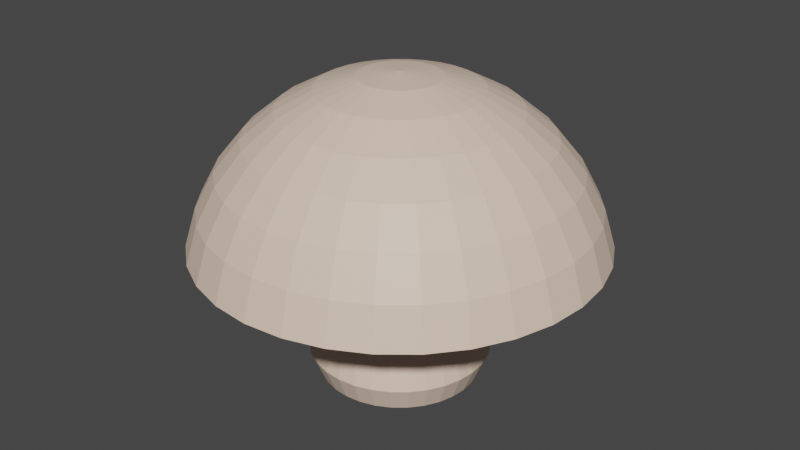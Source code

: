 # Source: Mushroom.blend  (saved by Blender 2.92.15; exported with 4.5.12 LTS)
import bpy
from mathutils import Matrix  # noqa: F401  (used for matrix-valued properties, if any)

bpy.ops.wm.read_factory_settings(use_empty=True)
scene = bpy.context.scene
scene.name = 'Scene'

# ---- collections
col_collection = bpy.data.collections.new('Collection'); scene.collection.children.link(col_collection)

# ---- materials (node trees are filled in below, after node groups)
mat_musrhooomlight = bpy.data.materials.new('musrhooomlight')
mat_musrhooomlight.use_transparent_shadow = False
mat_brownopaque = bpy.data.materials.new('brownopaque')
mat_brownopaque.use_transparent_shadow = False

# ---- material node trees
mat_musrhooomlight.use_nodes = True; mat_musrhooomlight.node_tree.nodes.clear()
_N = mat_musrhooomlight.node_tree.nodes; _L = mat_musrhooomlight.node_tree.links
n0 = _N.new('ShaderNodeOutputMaterial'); n0.name = 'Material Output'; n0.location = (300, 300)
n1 = _N.new('ShaderNodeBsdfPrincipled'); n1.name = 'Principled BSDF'; n1.location = (10, 300)
n1.distribution = 'GGX'
n1.subsurface_method = 'BURLEY'
n1.inputs[0].default_value = (0.855, 0.6467, 0.5048, 1.0)
n1.inputs[3].default_value = 1.45
n1.inputs[27].default_value = (0.0, 0.0, 0.0, 1.0)
n1.inputs[28].default_value = 1.0
_L.new(n1.outputs[0], n0.inputs[0])
n0.is_active_output = True
mat_brownopaque.use_nodes = True; mat_brownopaque.node_tree.nodes.clear()
_N = mat_brownopaque.node_tree.nodes; _L = mat_brownopaque.node_tree.links
n0 = _N.new('ShaderNodeOutputMaterial'); n0.name = 'Material Output'; n0.location = (300, 300)
n1 = _N.new('ShaderNodeBsdfPrincipled'); n1.name = 'Principled BSDF'; n1.location = (10, 300)
n1.distribution = 'GGX'
n1.subsurface_method = 'BURLEY'
n1.inputs[0].default_value = (0.42, 0.2134, 0.1216, 1.0)
n1.inputs[2].default_value = 0.925
n1.inputs[3].default_value = 1.45
n1.inputs[13].default_value = 0.3167
n1.inputs[27].default_value = (0.0, 0.0, 0.0, 1.0)
n1.inputs[28].default_value = 1.0
_L.new(n1.outputs[0], n0.inputs[0])
n0.is_active_output = True

# ---- world
world_world = bpy.data.worlds.new('World'); scene.world = world_world
world_world.use_nodes = True; world_world.node_tree.nodes.clear()
_N = world_world.node_tree.nodes; _L = world_world.node_tree.links
n0 = _N.new('ShaderNodeOutputWorld'); n0.name = 'World Output'; n0.location = (300, 300)
n1 = _N.new('ShaderNodeBackground'); n1.name = 'Background'; n1.location = (10, 300)
n1.inputs[0].default_value = (0.05088, 0.05088, 0.05088, 1.0)
_L.new(n1.outputs[0], n0.inputs[0])
n0.is_active_output = True
world_world.color = (0.05088, 0.05088, 0.05088)
world_world.use_sun_shadow = False
world_world.sun_shadow_jitter_overblur = 0.0

# ---- meshes
me_sphere_000 = bpy.data.meshes.new('Sphere.000')
me_sphere_000.from_pydata([(0.0, 0.1951, 0.9808), (0.0, 0.3827, 0.9239), (0.0, 0.5556, 0.8315), (0.0, 0.7071, 0.7071), (0.0, 0.8315, 0.5556), (0.0, 0.9239, 0.3827), (0.0, 0.9808, 0.1951), (0.03806, 0.1913, 0.9808), (0.07466, 0.3753, 0.9239), (0.1084, 0.5449, 0.8315), (0.1379, 0.6935, 0.7071), (0.1622, 0.8155, 0.5556), (0.1802, 0.9061, 0.3827), (0.1913, 0.9619, 0.1951), (0.07466, 0.1802, 0.9808), (0.1464, 0.3536, 0.9239), (0.2126, 0.5133, 0.8315), (0.2706, 0.6533, 0.7071), (0.3182, 0.7682, 0.5556), (0.3536, 0.8536, 0.3827), (0.3753, 0.9061, 0.1951), (0.1084, 0.1622, 0.9808), (0.2126, 0.3182, 0.9239), (0.3087, 0.4619, 0.8315), (0.3928, 0.5879, 0.7071), (0.4619, 0.6913, 0.5556), (0.5133, 0.7682, 0.3827), (0.5449, 0.8155, 0.1951), (0.1379, 0.1379, 0.9808), (0.2706, 0.2706, 0.9239), (0.3928, 0.3928, 0.8315), (0.5, 0.5, 0.7071), (0.5879, 0.5879, 0.5556), (0.6533, 0.6533, 0.3827), (0.6935, 0.6935, 0.1951), (0.1622, 0.1084, 0.9808), (0.3182, 0.2126, 0.9239), (0.4619, 0.3087, 0.8315), (0.5879, 0.3928, 0.7071), (0.6913, 0.4619, 0.5556), (0.7682, 0.5133, 0.3827), (0.8155, 0.5449, 0.1951), (0.1802, 0.07466, 0.9808), (0.3536, 0.1464, 0.9239), (0.5133, 0.2126, 0.8315), (0.6533, 0.2706, 0.7071), (0.7682, 0.3182, 0.5556), (0.8536, 0.3536, 0.3827), (0.9061, 0.3753, 0.1951), (0.1913, 0.03806, 0.9808), (0.3753, 0.07466, 0.9239), (0.5449, 0.1084, 0.8315), (0.6935, 0.1379, 0.7071), (0.8155, 0.1622, 0.5556), (0.9061, 0.1802, 0.3827), (0.9619, 0.1913, 0.1951), (0.1951, -3.266e-07, 0.9808), (0.3827, -3.192e-07, 0.9239), (0.5556, -3.117e-07, 0.8315), (0.7071, -3.192e-07, 0.7071), (0.8315, -3.341e-07, 0.5556), (0.9239, -2.745e-07, 0.3827), (0.9808, -3.937e-07, 0.1951), (1.506e-07, 0.3692, -0.06244), (-0.07202, 0.3621, -0.06244), (0.1913, -0.03806, 0.9808), (0.3753, -0.07466, 0.9239), (0.5449, -0.1084, 0.8315), (0.6935, -0.138, 0.7071), (0.8155, -0.1622, 0.5556), (0.9061, -0.1802, 0.3827), (0.9619, -0.1913, 0.1951), (-0.1413, -0.3411, -0.06244), (-0.07202, -0.3621, -0.06244), (-0.3411, -0.1413, -0.06244), (-0.307, -0.2051, -0.06244), (0.3621, 0.07202, -0.06244), (0.3411, 0.1413, -0.06244), (-0.1413, 0.3411, -0.06244), (1.184e-07, -0.3692, -0.06244), (0.1802, -0.07466, 0.9808), (0.3536, -0.1464, 0.9239), (0.5133, -0.2126, 0.8315), (0.6533, -0.2706, 0.7071), (0.7682, -0.3182, 0.5556), (0.8536, -0.3536, 0.3827), (0.9061, -0.3753, 0.1951), (-0.2051, 0.307, -0.06244), (0.07202, -0.3621, -0.06244), (0.1413, 0.3411, -0.06244), (0.07202, 0.3621, -0.06244), (-0.261, -0.261, -0.06244), (0.307, 0.2051, -0.06244), (-0.261, 0.261, -0.06244), (0.1413, -0.3411, -0.06244), (0.1622, -0.1084, 0.9808), (0.3182, -0.2126, 0.9239), (0.4619, -0.3087, 0.8315), (0.5879, -0.3928, 0.7071), (0.6913, -0.4619, 0.5556), (0.7682, -0.5133, 0.3827), (0.8155, -0.5449, 0.1951), (-0.307, 0.2051, -0.06244), (0.2051, -0.307, -0.06244), (-0.2051, -0.307, -0.06244), (0.261, 0.261, -0.06244), (-0.3411, 0.1413, -0.06244), (0.261, -0.261, -0.06244), (0.2051, 0.307, -0.06244), (0.307, -0.2051, -0.06244), (0.1379, -0.138, 0.9808), (0.2706, -0.2706, 0.9239), (0.3928, -0.3928, 0.8315), (0.5, -0.5, 0.7071), (0.5879, -0.5879, 0.5556), (0.6533, -0.6533, 0.3827), (0.6935, -0.6935, 0.1951), (0.3411, -0.1413, -0.06244), (-0.3621, 0.07202, -0.06244), (0.3621, -0.07202, -0.06244), (-0.3692, -1.904e-07, -0.06244), (0.3692, -3.026e-07, -0.06244), (-0.3621, -0.07202, -0.06244), (-0.07587, 0.3814, -0.4901), (-0.1488, 0.3593, -0.4901), (0.1084, -0.1622, 0.9808), (0.2126, -0.3182, 0.9239), (0.3087, -0.4619, 0.8315), (0.3928, -0.5879, 0.7071), (0.4619, -0.6913, 0.5556), (0.5133, -0.7682, 0.3827), (0.5449, -0.8155, 0.1951), (-0.2161, 0.3234, -0.4901), (-0.275, 0.275, -0.4901), (-0.3234, 0.2161, -0.4901), (-0.3593, 0.1488, -0.4901), (-0.3814, 0.07587, -0.4901), (-0.3889, -1.87e-07, -0.4901), (-0.3814, -0.07587, -0.4901), (-0.3593, -0.1488, -0.4901), (-0.3234, -0.2161, -0.4901), (0.07466, -0.1802, 0.9808), (0.1464, -0.3536, 0.9239), (0.2126, -0.5133, 0.8315), (0.2706, -0.6533, 0.7071), (0.3182, -0.7682, 0.5556), (0.3536, -0.8536, 0.3827), (0.3753, -0.9061, 0.1951), (-0.275, -0.275, -0.4901), (-0.2161, -0.3234, -0.4901), (-0.1488, -0.3593, -0.4901), (-0.07587, -0.3814, -0.4901), (1.358e-07, -0.3889, -0.4901), (0.07587, -0.3814, -0.4901), (0.1488, -0.3593, -0.4901), (0.2161, -0.3234, -0.4901), (0.03806, -0.1913, 0.9808), (0.07466, -0.3753, 0.9239), (0.1084, -0.5449, 0.8315), (0.1379, -0.6935, 0.7071), (0.1622, -0.8155, 0.5556), (0.1802, -0.9061, 0.3827), (0.1913, -0.9619, 0.1951), (0.275, -0.275, -0.4901), (0.3234, -0.2161, -0.4901), (0.3593, -0.1488, -0.4901), (0.3814, -0.07587, -0.4901), (0.3889, -3.052e-07, -0.4901), (0.3814, 0.07587, -0.4901), (0.3593, 0.1488, -0.4901), (0.3234, 0.2161, -0.4901), (-7.212e-09, -0.1951, 0.9808), (4.122e-08, -0.3827, 0.9239), (2.632e-08, -0.5556, 0.8315), (-2.584e-08, -0.7071, 0.7071), (-8.544e-08, -0.8315, 0.5556), (6.357e-08, -0.9239, 0.3827), (-8.544e-08, -0.9808, 0.1951), (0.275, 0.275, -0.4901), (0.2161, 0.3234, -0.4901), (0.1488, 0.3593, -0.4901), (1.697e-07, 0.3889, -0.4901), (0.07587, 0.3814, -0.4901), (0.08577, 0.4312, -0.3677), (0.1682, 0.4062, -0.3677), (0.2443, 0.3656, -0.3677), (-0.03806, -0.1913, 0.9808), (-0.07466, -0.3753, 0.9239), (-0.1084, -0.5449, 0.8315), (-0.1379, -0.6935, 0.7071), (-0.1622, -0.8155, 0.5556), (-0.1802, -0.9061, 0.3827), (-0.1913, -0.9619, 0.1951), (0.3109, 0.3109, -0.3677), (0.3656, 0.2443, -0.3677), (0.4062, 0.1682, -0.3677), (0.4312, 0.08577, -0.3677), (0.4396, -3.12e-07, -0.3677), (0.4312, -0.08577, -0.3677), (0.4062, -0.1682, -0.3677), (0.3656, -0.2443, -0.3677), (-0.07466, -0.1802, 0.9808), (-0.1464, -0.3536, 0.9239), (-0.2126, -0.5133, 0.8315), (-0.2706, -0.6533, 0.7071), (-0.3182, -0.7682, 0.5556), (-0.3536, -0.8536, 0.3827), (-0.3753, -0.9061, 0.1951), (0.3109, -0.3109, -0.3677), (0.2443, -0.3656, -0.3677), (0.1682, -0.4062, -0.3677), (0.08577, -0.4312, -0.3677), (1.231e-07, -0.4396, -0.3677), (-0.08577, -0.4312, -0.3677), (-0.1682, -0.4062, -0.3677), (-0.2443, -0.3656, -0.3677), (-0.1084, -0.1622, 0.9808), (-0.2126, -0.3182, 0.9239), (-0.3087, -0.4619, 0.8315), (-0.3928, -0.5879, 0.7071), (-0.4619, -0.6913, 0.5556), (-0.5133, -0.7682, 0.3827), (-0.5449, -0.8155, 0.1951), (-0.3109, -0.3109, -0.3677), (-0.3656, -0.2443, -0.3677), (-0.4062, -0.1682, -0.3677), (-0.4312, -0.08577, -0.3677), (-0.4396, -1.784e-07, -0.3677), (-0.4312, 0.08577, -0.3677), (-0.4062, 0.1682, -0.3677), (-0.3656, 0.2443, -0.3677), (-2.304e-07, -5.562e-07, 1.0), (-0.1379, -0.138, 0.9808), (-0.2706, -0.2706, 0.9239), (-0.3928, -0.3928, 0.8315), (-0.5, -0.5, 0.7071), (-0.5879, -0.5879, 0.5556), (-0.6533, -0.6533, 0.3827), (-0.6935, -0.6935, 0.1951), (-0.3109, 0.3109, -0.3677), (-0.2443, 0.3656, -0.3677), (-0.1682, 0.4062, -0.3677), (-0.08577, 0.4312, -0.3677), (1.614e-07, 0.4396, -0.3677), (-0.1143, 0.276, 0.2428), (-0.1622, -0.1084, 0.9808), (-0.3182, -0.2126, 0.9239), (-0.4619, -0.3087, 0.8315), (-0.5879, -0.3928, 0.7071), (-0.6913, -0.4619, 0.5556), (-0.7682, -0.5133, 0.3827), (-0.8155, -0.5449, 0.1951), (-0.2112, 0.2112, 0.2428), (-0.276, 0.1143, 0.2428), (-0.2987, -2.024e-07, 0.2428), (-0.276, -0.1143, 0.2428), (-0.1802, -0.07466, 0.9808), (-0.3536, -0.1464, 0.9239), (-0.5133, -0.2126, 0.8315), (-0.6533, -0.2706, 0.7071), (-0.7682, -0.3182, 0.5556), (-0.8536, -0.3536, 0.3827), (-0.9061, -0.3753, 0.1951), (-0.2112, -0.2112, 0.2428), (-0.1143, -0.276, 0.2428), (1.137e-07, -0.2987, 0.2428), (0.1143, -0.276, 0.2428), (-0.1913, -0.03806, 0.9808), (-0.3753, -0.07466, 0.9239), (-0.5449, -0.1084, 0.8315), (-0.6935, -0.1379, 0.7071), (-0.8155, -0.1622, 0.5556), (-0.9061, -0.1802, 0.3827), (-0.9619, -0.1913, 0.1951), (0.2112, -0.2112, 0.2428), (0.276, -0.1143, 0.2428), (0.2987, -2.932e-07, 0.2428), (0.276, 0.1143, 0.2428), (-0.1951, -3.117e-07, 0.9808), (-0.3827, -2.819e-07, 0.9239), (-0.5556, -2.819e-07, 0.8315), (-0.7071, -1.851e-07, 0.7071), (-0.8315, -1.404e-07, 0.5556), (-0.9239, -3.192e-07, 0.3827), (-0.9808, -9.567e-08, 0.1951), (0.2112, 0.2112, 0.2428), (0.1143, 0.276, 0.2428), (1.397e-07, 0.2987, 0.2428), (0.3129, 0.7553, 0.2428), (-0.1913, 0.03806, 0.9808), (-0.3753, 0.07466, 0.9239), (-0.5449, 0.1084, 0.8315), (-0.6935, 0.1379, 0.7071), (-0.8155, 0.1622, 0.5556), (-0.9061, 0.1802, 0.3827), (-0.9619, 0.1913, 0.1951), (0.5781, 0.5781, 0.2428), (0.7553, 0.3129, 0.2428), (0.8175, -3.688e-07, 0.2428), (0.7553, -0.3129, 0.2428), (-0.1802, 0.07466, 0.9808), (-0.3536, 0.1464, 0.9239), (-0.5133, 0.2126, 0.8315), (-0.6533, 0.2706, 0.7071), (-0.7682, 0.3182, 0.5556), (-0.8536, 0.3536, 0.3827), (-0.9061, 0.3753, 0.1951), (0.5781, -0.5781, 0.2428), (0.3129, -0.7553, 0.2428), (-4.068e-08, -0.8175, 0.2428), (-0.3129, -0.7553, 0.2428), (-0.1622, 0.1084, 0.9808), (-0.3182, 0.2126, 0.9239), (-0.4619, 0.3087, 0.8315), (-0.5879, 0.3928, 0.7071), (-0.6913, 0.4619, 0.5556), (-0.7682, 0.5133, 0.3827), (-0.8155, 0.5449, 0.1951), (-0.5781, -0.5781, 0.2428), (-0.7553, -0.3129, 0.2428), (-0.8175, -1.204e-07, 0.2428), (-0.7553, 0.3129, 0.2428), (-0.1379, 0.1379, 0.9808), (-0.2706, 0.2706, 0.9239), (-0.3928, 0.3928, 0.8315), (-0.5, 0.5, 0.7071), (-0.5879, 0.5879, 0.5556), (-0.6533, 0.6533, 0.3827), (-0.6935, 0.6935, 0.1951), (-0.5781, 0.5781, 0.2428), (-0.3129, 0.7553, 0.2428), (3.054e-08, 0.8175, 0.2428), (-0.1595, 0.8018, 0.1951), (-0.3129, 0.7553, 0.1951), (-0.4542, 0.6797, 0.1951), (-0.1084, 0.1622, 0.9808), (-0.2126, 0.3182, 0.9239), (-0.3087, 0.4619, 0.8315), (-0.3928, 0.5879, 0.7071), (-0.4619, 0.6913, 0.5556), (-0.5133, 0.7682, 0.3827), (-0.5449, 0.8155, 0.1951), (-0.5781, 0.5781, 0.1951), (-0.6797, 0.4542, 0.1951), (-0.7553, 0.3129, 0.1951), (-0.8018, 0.1595, 0.1951), (-0.8175, -1.204e-07, 0.1951), (-0.8018, -0.1595, 0.1951), (-0.7553, -0.3129, 0.1951), (-0.6797, -0.4542, 0.1951), (-0.07466, 0.1802, 0.9808), (-0.1464, 0.3536, 0.9239), (-0.2126, 0.5133, 0.8315), (-0.2706, 0.6533, 0.7071), (-0.3182, 0.7682, 0.5556), (-0.3536, 0.8536, 0.3827), (-0.3753, 0.9061, 0.1951), (-0.5781, -0.5781, 0.1951), (-0.4542, -0.6797, 0.1951), (-0.3129, -0.7553, 0.1951), (-0.1595, -0.8018, 0.1951), (-4.032e-08, -0.8175, 0.1951), (0.1595, -0.8018, 0.1951), (0.3129, -0.7553, 0.1951), (0.4542, -0.6797, 0.1951), (-0.03806, 0.1913, 0.9808), (-0.07466, 0.3753, 0.9239), (-0.1084, 0.5449, 0.8315), (-0.1379, 0.6935, 0.7071), (-0.1622, 0.8155, 0.5556), (-0.1802, 0.9061, 0.3827), (-0.1913, 0.9619, 0.1951), (0.5781, -0.5781, 0.1951), (0.6797, -0.4542, 0.1951), (0.7553, -0.3129, 0.1951), (0.8018, -0.1595, 0.1951), (0.8175, -3.688e-07, 0.1951), (0.8018, 0.1595, 0.1951), (0.7553, 0.3129, 0.1951), (0.6797, 0.4542, 0.1951), (0.5781, 0.5781, 0.1951), (0.4542, 0.6797, 0.1951), (0.3129, 0.7553, 0.1951), (3.09e-08, 0.8175, 0.1951), (0.1595, 0.8018, 0.1951), (-0.07579, 0.2876, 0.2428), (-0.04006, 0.2948, 0.2428), (-0.05907, 0.297, 0.225), (-0.1801, 0.2367, 0.2428), (-0.1498, 0.257, 0.2428), (-0.1682, 0.2518, 0.225), (-0.257, 0.1498, 0.2428), (-0.2367, 0.1801, 0.2428), (-0.2518, 0.1682, 0.225), (-0.2948, 0.04006, 0.2428), (-0.2876, 0.07579, 0.2428), (-0.297, 0.05907, 0.225), (-0.2876, -0.07579, 0.2428), (-0.2948, -0.04006, 0.2428), (-0.297, -0.05907, 0.225), (-0.2367, -0.1801, 0.2428), (-0.257, -0.1498, 0.2428), (-0.2518, -0.1682, 0.225), (-0.1498, -0.257, 0.2428), (-0.1801, -0.2367, 0.2428), (-0.1682, -0.2518, 0.225), (-0.04006, -0.2948, 0.2428), (-0.07579, -0.2876, 0.2428), (-0.05907, -0.297, 0.225), (0.07579, -0.2876, 0.2428), (0.04006, -0.2948, 0.2428), (0.05907, -0.297, 0.225), (0.1801, -0.2367, 0.2428), (0.1498, -0.257, 0.2428), (0.1682, -0.2518, 0.225), (0.257, -0.1498, 0.2428), (0.2367, -0.1801, 0.2428), (0.2518, -0.1682, 0.225), (0.2948, -0.04006, 0.2428), (0.2876, -0.07579, 0.2428), (0.297, -0.05907, 0.225), (0.2876, 0.07579, 0.2428), (0.2948, 0.04006, 0.2428), (0.297, 0.05907, 0.225), (0.2367, 0.1801, 0.2428), (0.257, 0.1498, 0.2428), (0.2518, 0.1682, 0.225), (0.1498, 0.257, 0.2428), (0.1801, 0.2367, 0.2428), (0.1682, 0.2518, 0.225), (0.04006, 0.2948, 0.2428), (0.07579, 0.2876, 0.2428), (0.05907, 0.297, 0.225), (0.177, 0.7965, 0.2428), (0.1413, 0.8036, 0.2428), (0.1595, 0.8018, 0.2246), (0.4683, 0.6681, 0.2428), (0.4381, 0.6884, 0.2428), (0.4542, 0.6797, 0.2246), (0.6884, 0.438, 0.2428), (0.6681, 0.4683, 0.2428), (0.6797, 0.4542, 0.2246), (0.8036, 0.1413, 0.2428), (0.7965, 0.177, 0.2428), (0.8018, 0.1595, 0.2246), (0.7965, -0.177, 0.2428), (0.8036, -0.1413, 0.2428), (0.8018, -0.1595, 0.2246), (0.6681, -0.4683, 0.2428), (0.6884, -0.4381, 0.2428), (0.6797, -0.4542, 0.2246), (0.438, -0.6884, 0.2428), (0.4683, -0.6681, 0.2428), (0.4542, -0.6797, 0.2246), (0.1413, -0.8036, 0.2428), (0.177, -0.7965, 0.2428), (0.1595, -0.8018, 0.2246), (-0.177, -0.7965, 0.2428), (-0.1413, -0.8036, 0.2428), (-0.1595, -0.8018, 0.2246), (-0.4683, -0.6681, 0.2428), (-0.438, -0.6884, 0.2428), (-0.4542, -0.6797, 0.2246), (-0.6884, -0.438, 0.2428), (-0.6681, -0.4683, 0.2428), (-0.6797, -0.4542, 0.2246), (-0.8036, -0.1413, 0.2428), (-0.7965, -0.177, 0.2428), (-0.8018, -0.1595, 0.2246), (-0.7965, 0.177, 0.2428), (-0.8036, 0.1413, 0.2428), (-0.8018, 0.1595, 0.2246), (-0.6681, 0.4683, 0.2428), (-0.6884, 0.438, 0.2428), (-0.6797, 0.4542, 0.2246), (-0.438, 0.6884, 0.2428), (-0.4683, 0.6681, 0.2428), (-0.4542, 0.6797, 0.2246), (-0.1413, 0.8036, 0.2428), (-0.177, 0.7965, 0.2428), (-0.1595, 0.8018, 0.2246), (-0.06384, 0.3209, 0.2207), (-0.08758, 0.3324, 0.2237), (-0.04629, 0.3406, 0.2237), (-0.1818, 0.2721, 0.2207), (-0.2081, 0.2736, 0.2237), (-0.1731, 0.297, 0.2237), (-0.2721, 0.1818, 0.2207), (-0.297, 0.1731, 0.2237), (-0.2736, 0.2081, 0.2237), (-0.3209, 0.06384, 0.2207), (-0.3406, 0.04629, 0.2237), (-0.3324, 0.08758, 0.2237), (-0.3209, -0.06384, 0.2207), (-0.3324, -0.08758, 0.2237), (-0.3406, -0.04629, 0.2237), (-0.2721, -0.1818, 0.2207), (-0.2736, -0.2081, 0.2237), (-0.297, -0.1731, 0.2237), (-0.1818, -0.2721, 0.2207), (-0.1731, -0.297, 0.2237), (-0.2081, -0.2736, 0.2237), (-0.06384, -0.3209, 0.2207), (-0.04629, -0.3406, 0.2237), (-0.08758, -0.3324, 0.2237), (0.06384, -0.3209, 0.2207), (0.08758, -0.3324, 0.2237), (0.04629, -0.3406, 0.2237), (0.1818, -0.2721, 0.2207), (0.2081, -0.2736, 0.2237), (0.1731, -0.297, 0.2237), (0.2721, -0.1818, 0.2207), (0.297, -0.1731, 0.2237), (0.2736, -0.2081, 0.2237), (0.3209, -0.06384, 0.2207), (0.3406, -0.04629, 0.2237), (0.3324, -0.08758, 0.2237), (0.3209, 0.06384, 0.2207), (0.3324, 0.08758, 0.2237), (0.3406, 0.04629, 0.2237), (0.2721, 0.1818, 0.2207), (0.2736, 0.2081, 0.2237), (0.297, 0.1731, 0.2237), (0.1818, 0.2721, 0.2207), (0.1731, 0.297, 0.2237), (0.2081, 0.2736, 0.2237), (0.06384, 0.3209, 0.2207), (0.04629, 0.3406, 0.2237), (0.08758, 0.3324, 0.2237), (0.1316, 0.6617, 0.2067), (0.1008, 0.4535, 0.2037), (0.08044, 0.4575, 0.2037), (0.3748, 0.561, 0.2067), (0.2667, 0.3804, 0.2037), (0.2494, 0.3919, 0.2037), (0.561, 0.3748, 0.2067), (0.3919, 0.2494, 0.2037), (0.3804, 0.2667, 0.2037), (0.6617, 0.1316, 0.2067), (0.4575, 0.08044, 0.2037), (0.4535, 0.1008, 0.2037), (0.6617, -0.1316, 0.2067), (0.4535, -0.1008, 0.2037), (0.4575, -0.08044, 0.2037), (0.561, -0.3748, 0.2067), (0.3804, -0.2667, 0.2037), (0.3919, -0.2494, 0.2037), (0.3748, -0.561, 0.2067), (0.2494, -0.3919, 0.2037), (0.2667, -0.3804, 0.2037), (0.1316, -0.6617, 0.2067), (0.08044, -0.4575, 0.2037), (0.1008, -0.4535, 0.2037), (-0.1316, -0.6617, 0.2067), (-0.1008, -0.4535, 0.2037), (-0.08044, -0.4575, 0.2037), (-0.3748, -0.561, 0.2067), (-0.2667, -0.3804, 0.2037), (-0.2494, -0.3919, 0.2037), (-0.561, -0.3748, 0.2067), (-0.3919, -0.2494, 0.2037), (-0.3804, -0.2667, 0.2037), (-0.6617, -0.1316, 0.2067), (-0.4575, -0.08044, 0.2037), (-0.4535, -0.1008, 0.2037), (-0.6617, 0.1316, 0.2067), (-0.4535, 0.1008, 0.2037), (-0.4575, 0.08044, 0.2037), (-0.561, 0.3748, 0.2067), (-0.3804, 0.2667, 0.2037), (-0.3919, 0.2494, 0.2037), (-0.3748, 0.561, 0.2067), (-0.2494, 0.3919, 0.2037), (-0.2667, 0.3804, 0.2037), (-0.1316, 0.6617, 0.2067), (-0.08044, 0.4575, 0.2037), (-0.1008, 0.4535, 0.2037)], [], [(4, 3, 10, 11), (5, 4, 11, 12), (6, 5, 12, 13), (0, 231, 7), (1, 0, 7, 8), (2, 1, 8, 9), (3, 2, 9, 10), (10, 9, 16, 17), (11, 10, 17, 18), (12, 11, 18, 19), (13, 12, 19, 20), (7, 231, 14), (8, 7, 14, 15), (9, 8, 15, 16), (14, 231, 21), (15, 14, 21, 22), (16, 15, 22, 23), (17, 16, 23, 24), (18, 17, 24, 25), (19, 18, 25, 26), (20, 19, 26, 27), (25, 24, 31, 32), (26, 25, 32, 33), (27, 26, 33, 34), (21, 231, 28), (22, 21, 28, 29), (23, 22, 29, 30), (24, 23, 30, 31), (28, 231, 35), (29, 28, 35, 36), (30, 29, 36, 37), (31, 30, 37, 38), (32, 31, 38, 39), (33, 32, 39, 40), (34, 33, 40, 41), (39, 38, 45, 46), (40, 39, 46, 47), (41, 40, 47, 48), (35, 231, 42), (36, 35, 42, 43), (37, 36, 43, 44), (38, 37, 44, 45), (43, 42, 49, 50), (44, 43, 50, 51), (45, 44, 51, 52), (46, 45, 52, 53), (47, 46, 53, 54), (48, 47, 54, 55), (42, 231, 49), (54, 53, 60, 61), (55, 54, 61, 62), (49, 231, 56), (50, 49, 56, 57), (51, 50, 57, 58), (52, 51, 58, 59), (53, 52, 59, 60), (58, 57, 66, 67), (59, 58, 67, 68), (60, 59, 68, 69), (61, 60, 69, 70), (62, 61, 70, 71), (56, 231, 65), (57, 56, 65, 66), (71, 70, 85, 86), (65, 231, 80), (66, 65, 80, 81), (67, 66, 81, 82), (68, 67, 82, 83), (69, 68, 83, 84), (70, 69, 84, 85), (82, 81, 96, 97), (83, 82, 97, 98), (84, 83, 98, 99), (85, 84, 99, 100), (86, 85, 100, 101), (297, 443, 421, 277), (80, 231, 95), (466, 320, 254, 398), (319, 467, 397, 255), (81, 80, 95, 96), (445, 299, 275, 419), (101, 100, 115, 116), (469, 321, 253, 395), (298, 446, 418, 276), (95, 231, 110), (320, 470, 394, 254), (436, 296, 285, 428), (96, 95, 110, 111), (448, 307, 274, 416), (97, 96, 111, 112), (460, 318, 263, 404), (98, 97, 112, 113), (299, 449, 415, 275), (99, 98, 113, 114), (288, 437, 427, 286), (100, 99, 114, 115), (451, 308, 266, 413), (472, 329, 252, 392), (113, 112, 127, 128), (439, 297, 277, 425), (114, 113, 128, 129), (310, 461, 403, 264), (115, 114, 129, 130), (307, 452, 412, 274), (116, 115, 130, 131), (321, 473, 391, 253), (433, 288, 286, 431), (110, 231, 125), (454, 309, 265, 410), (475, 330, 244, 389), (111, 110, 125, 126), (296, 440, 424, 285), (112, 111, 126, 127), (463, 319, 255, 401), (331, 434, 430, 287), (125, 231, 141), (308, 455, 409, 266), (329, 476, 388, 252), (126, 125, 141, 142), (457, 310, 264, 407), (127, 126, 142, 143), (478, 331, 287, 386), (128, 127, 143, 144), (442, 298, 276, 422), (129, 128, 144, 145), (318, 464, 400, 263), (130, 129, 145, 146), (309, 458, 406, 265), (131, 130, 146, 147), (144, 143, 158, 159), (330, 479, 385, 244), (145, 144, 159, 160), (225, 226, 138, 139), (146, 145, 160, 161), (195, 196, 168, 169), (147, 146, 161, 162), (240, 241, 124, 132), (224, 225, 139, 140), (141, 231, 156), (239, 240, 132, 133), (209, 210, 154, 155), (142, 141, 156, 157), (223, 224, 140, 148), (143, 142, 157, 158), (215, 223, 148, 149), (194, 195, 169, 170), (156, 231, 171), (230, 239, 133, 134), (208, 209, 155, 163), (157, 156, 171, 172), (214, 215, 149, 150), (158, 157, 172, 173), (193, 194, 170, 178), (159, 158, 173, 174), (242, 243, 181, 123), (160, 159, 174, 175), (213, 214, 150, 151), (161, 160, 175, 176), (185, 193, 178, 179), (162, 161, 176, 177), (229, 230, 134, 135), (200, 208, 163, 164), (175, 174, 189, 190), (241, 242, 123, 124), (176, 175, 190, 191), (212, 213, 151, 152), (177, 176, 191, 192), (184, 185, 179, 180), (211, 212, 152, 153), (171, 231, 186), (183, 184, 180, 182), (228, 229, 135, 136), (172, 171, 186, 187), (199, 200, 164, 165), (173, 172, 187, 188), (210, 211, 153, 154), (174, 173, 188, 189), (243, 183, 182, 181), (227, 228, 136, 137), (187, 186, 201, 202), (198, 199, 165, 166), (188, 187, 202, 203), (197, 198, 166, 167), (189, 188, 203, 204), (226, 227, 137, 138), (190, 189, 204, 205), (182, 180, 179, 178, 170, 169, 168, 167, 166, 165, 164, 163, 155, 154, 153, 152, 151, 150, 149, 148, 140, 139, 138, 137, 136, 135, 134, 133, 132, 124, 123, 181), (191, 190, 205, 206), (76, 121, 197, 196), (192, 191, 206, 207), (74, 122, 226, 225), (122, 120, 227, 226), (186, 231, 201), (121, 119, 198, 197), (206, 205, 220, 221), (120, 118, 228, 227), (207, 206, 221, 222), (119, 117, 199, 198), (118, 106, 229, 228), (201, 231, 216), (89, 108, 185, 184), (117, 109, 200, 199), (202, 201, 216, 217), (72, 104, 215, 214), (203, 202, 217, 218), (109, 107, 208, 200), (204, 203, 218, 219), (108, 105, 193, 185), (205, 204, 219, 220), (217, 216, 232, 233), (107, 103, 209, 208), (218, 217, 233, 234), (106, 102, 230, 229), (219, 218, 234, 235), (105, 92, 194, 193), (220, 219, 235, 236), (104, 91, 223, 215), (221, 220, 236, 237), (103, 94, 210, 209), (222, 221, 237, 238), (102, 93, 239, 230), (63, 90, 183, 243), (216, 231, 232), (94, 88, 211, 210), (93, 87, 240, 239), (237, 236, 249, 250), (92, 77, 195, 194), (238, 237, 250, 251), (91, 75, 224, 223), (90, 89, 184, 183), (232, 231, 245), (88, 79, 212, 211), (87, 78, 241, 240), (233, 232, 245, 246), (79, 73, 213, 212), (234, 233, 246, 247), (78, 64, 242, 241), (235, 234, 247, 248), (77, 76, 196, 195), (236, 235, 248, 249), (75, 74, 225, 224), (73, 72, 214, 213), (247, 246, 257, 258), (196, 197, 167, 168), (248, 247, 258, 259), (264, 403, 405, 104, 72), (249, 248, 259, 260), (285, 424, 426, 92, 105), (250, 249, 260, 261), (274, 412, 414, 103, 107), (251, 250, 261, 262), (390, 389, 244, 78, 87), (411, 410, 265, 79, 88), (245, 231, 256), (432, 431, 286, 89, 90), (253, 391, 393, 102, 106), (246, 245, 256, 257), (244, 385, 387, 64, 78), (262, 261, 272, 273), (265, 406, 408, 73, 79), (286, 427, 429, 108, 89), (256, 231, 267), (399, 398, 254, 120, 122), (420, 419, 275, 117, 119), (257, 256, 267, 268), (414, 413, 266, 94, 103), (258, 257, 268, 269), (384, 382, 288, 433, 435), (259, 258, 269, 270), (266, 409, 411, 88, 94), (260, 259, 270, 271), (287, 430, 432, 90, 63), (261, 260, 271, 272), (269, 268, 279, 280), (254, 394, 396, 118, 120), (270, 269, 280, 281), (275, 415, 417, 109, 117), (271, 270, 281, 282), (402, 401, 255, 74, 75), (272, 271, 282, 283), (277, 421, 423, 76, 77), (273, 272, 283, 284), (255, 397, 399, 122, 74), (276, 418, 420, 119, 121), (267, 231, 278), (393, 392, 252, 93, 102), (423, 422, 276, 121, 76), (268, 267, 278, 279), (405, 404, 263, 91, 104), (284, 283, 294, 295), (426, 425, 277, 77, 92), (252, 388, 390, 87, 93), (278, 231, 289), (263, 400, 402, 75, 91), (417, 416, 274, 107, 109), (279, 278, 289, 290), (408, 407, 264, 72, 73), (280, 279, 290, 291), (429, 428, 285, 105, 108), (281, 280, 291, 292), (64, 63, 243, 242), (282, 281, 292, 293), (362, 361, 309, 454, 456), (283, 282, 293, 294), (334, 333, 330, 475, 477), (375, 374, 299, 445, 447), (292, 291, 302, 303), (347, 346, 320, 466, 468), (293, 292, 303, 304), (381, 380, 296, 436, 438), (294, 293, 304, 305), (372, 364, 453, 452, 307), (295, 294, 305, 306), (344, 343, 474, 473, 321), (378, 377, 444, 443, 297), (289, 231, 300), (383, 384, 435, 434, 331), (360, 359, 310, 457, 459), (290, 289, 300, 301), (357, 349, 465, 464, 318), (291, 290, 301, 302), (363, 362, 456, 455, 308), (332, 383, 331, 478, 480), (300, 231, 311), (373, 372, 307, 448, 450), (345, 344, 321, 469, 471), (301, 300, 311, 312), (358, 357, 318, 460, 462), (302, 301, 312, 313), (342, 334, 477, 476, 329), (303, 302, 313, 314), (376, 375, 447, 446, 298), (304, 303, 314, 315), (379, 378, 297, 439, 441), (305, 304, 315, 316), (348, 347, 468, 467, 319), (306, 305, 316, 317), (382, 381, 438, 437, 288), (315, 314, 325, 326), (361, 360, 459, 458, 309), (316, 315, 326, 327), (317, 316, 327, 328), (364, 363, 308, 451, 453), (343, 342, 329, 472, 474), (311, 231, 322), (377, 376, 298, 442, 444), (349, 348, 319, 463, 465), (312, 311, 322, 323), (333, 332, 480, 479, 330), (313, 312, 323, 324), (374, 373, 450, 449, 299), (314, 313, 324, 325), (322, 231, 335), (346, 345, 471, 470, 320), (380, 379, 441, 440, 296), (323, 322, 335, 336), (396, 395, 253, 106, 118), (324, 323, 336, 337), (162, 177, 361, 362), (325, 324, 337, 338), (55, 62, 376, 377), (326, 325, 338, 339), (131, 147, 363, 364), (327, 326, 339, 340), (251, 262, 348, 349), (328, 327, 340, 341), (207, 222, 358, 359), (20, 27, 381, 382), (339, 338, 353, 354), (86, 101, 373, 374), (340, 339, 354, 355), (341, 356, 333, 334), (341, 340, 355, 356), (41, 48, 378, 379), (371, 6, 383, 332), (335, 231, 350), (177, 192, 360, 361), (222, 238, 357, 358), (336, 335, 350, 351), (62, 71, 375, 376), (337, 336, 351, 352), (317, 328, 342, 343), (338, 337, 352, 353), (284, 295, 345, 346), (356, 371, 332, 333), (351, 350, 365, 366), (27, 34, 380, 381), (352, 351, 366, 367), (147, 162, 362, 363), (353, 352, 367, 368), (48, 55, 377, 378), (354, 353, 368, 369), (295, 306, 344, 345), (355, 354, 369, 370), (192, 207, 359, 360), (356, 355, 370, 371), (262, 273, 347, 348), (101, 116, 372, 373), (350, 231, 365), (328, 341, 334, 342), (13, 20, 382, 384), (370, 369, 4, 5), (238, 251, 349, 357), (371, 370, 5, 6), (116, 131, 364, 372), (34, 41, 379, 380), (365, 231, 0), (273, 284, 346, 347), (6, 13, 384, 383), (366, 365, 0, 1), (306, 317, 343, 344), (367, 366, 1, 2), (359, 358, 462, 461, 310), (368, 367, 2, 3), (71, 86, 374, 375), (369, 368, 3, 4), (425, 426, 520, 522), (480, 478, 575, 574), (400, 464, 561, 497), (398, 399, 493, 495), (453, 451, 548, 547), (476, 477, 571, 573), (463, 401, 498, 560), (426, 424, 521, 520), (449, 450, 544, 546), (388, 476, 573, 485), (399, 397, 494, 493), (422, 423, 517, 519), (477, 475, 572, 571), (475, 389, 486, 572), (395, 396, 490, 492), (450, 448, 545, 544), (473, 474, 568, 570), (421, 443, 540, 518), (423, 421, 518, 517), (446, 447, 541, 543), (442, 422, 519, 539), (396, 394, 491, 490), (419, 420, 514, 516), (474, 472, 569, 568), (418, 446, 543, 515), (392, 393, 487, 489), (447, 445, 542, 541), (470, 471, 565, 567), (445, 419, 516, 542), (420, 418, 515, 514), (443, 444, 538, 540), (397, 467, 564, 494), (393, 391, 488, 487), (416, 417, 511, 513), (471, 469, 566, 565), (466, 398, 495, 563), (389, 390, 484, 486), (444, 442, 539, 538), (467, 468, 562, 564), (415, 449, 546, 512), (417, 415, 512, 511), (440, 441, 535, 537), (448, 416, 513, 545), (390, 388, 485, 484), (413, 414, 508, 510), (468, 466, 563, 562), (394, 470, 567, 491), (386, 387, 481, 483), (387, 386, 287, 63, 64), (482, 483, 481), (485, 486, 484), (488, 489, 487), (491, 492, 490), (494, 495, 493), (497, 498, 496), (500, 501, 499), (503, 504, 502), (506, 507, 505), (509, 510, 508), (512, 513, 511), (515, 516, 514), (518, 519, 517), (521, 522, 520), (524, 525, 523), (527, 528, 526), (530, 531, 529), (533, 534, 532), (536, 537, 535), (539, 540, 538), (542, 543, 541), (545, 546, 544), (548, 549, 547), (551, 552, 550), (554, 555, 553), (557, 558, 556), (560, 561, 559), (563, 564, 562), (566, 567, 565), (569, 570, 568), (572, 573, 571), (575, 576, 574), (575, 483, 482, 576), (554, 504, 503, 555), (533, 525, 524, 534), (551, 507, 506, 552), (530, 528, 527, 531), (566, 492, 491, 567), (545, 513, 512, 546), (563, 495, 494, 564), (542, 516, 515, 543), (539, 519, 518, 540), (572, 486, 485, 573), (560, 498, 497, 561), (509, 549, 548, 510), (500, 558, 557, 501), (521, 537, 536, 522), (488, 570, 569, 489), (402, 400, 497, 496), (412, 452, 549, 509), (452, 453, 547, 549), (429, 427, 524, 523), (451, 413, 510, 548), (479, 480, 574, 576), (456, 454, 551, 550), (401, 402, 496, 498), (403, 461, 558, 500), (478, 386, 483, 575), (428, 429, 523, 525), (405, 403, 500, 499), (460, 404, 501, 557), (385, 479, 576, 482), (455, 456, 550, 552), (432, 430, 527, 526), (424, 440, 537, 521), (457, 407, 504, 554), (459, 457, 554, 553), (404, 405, 499, 501), (439, 425, 522, 536), (406, 458, 555, 503), (431, 432, 526, 528), (408, 406, 503, 502), (391, 473, 570, 488), (436, 428, 525, 533), (458, 459, 553, 555), (435, 433, 530, 529), (472, 392, 489, 569), (427, 437, 534, 524), (462, 460, 557, 556), (407, 408, 502, 504), (454, 410, 507, 551), (434, 435, 529, 531), (411, 409, 506, 505), (409, 455, 552, 506), (461, 462, 556, 558), (438, 436, 533, 532), (433, 431, 528, 530), (465, 463, 560, 559), (410, 411, 505, 507), (387, 385, 482, 481), (430, 434, 531, 527), (437, 438, 532, 534), (414, 412, 509, 508), (469, 395, 492, 566), (464, 465, 559, 561), (441, 439, 536, 535)])
me_sphere_000.polygons.foreach_set('material_index', [0, 0, 0, 0, 0, 0, 0, 0, 0, 0, 0, 0, 0, 0, 0, 0, 0, 0, 0, 0, 0, 0, 0, 0, 0, 0, 0, 0, 0, 0, 0, 0, 0, 0, 0, 0, 0, 0, 0, 0, 0, 0, 0, 0, 0, 0, 0, 0, 0, 0, 0, 0, 0, 0, 0, 0, 0, 0, 0, 0, 0, 0, 0, 0, 0, 0, 0, 0, 0, 0, 0, 0, 0, 0, 0, 1, 0, 1, 1, 0, 1, 0, 1, 1, 0, 1, 1, 0, 1, 0, 1, 0, 1, 0, 1, 0, 1, 1, 0, 1, 0, 1, 0, 1, 0, 1, 1, 0, 1, 1, 0, 1, 0, 1, 1, 0, 1, 1, 0, 1, 0, 1, 0, 1, 0, 1, 0, 1, 0, 0, 1, 0, 0, 0, 0, 0, 0, 0, 0, 0, 0, 0, 0, 0, 0, 0, 0, 0, 0, 0, 0, 0, 0, 0, 0, 0, 0, 0, 0, 0, 0, 0, 0, 0, 0, 0, 0, 0, 0, 0, 0, 0, 0, 0, 0, 0, 0, 0, 0, 0, 0, 0, 0, 0, 0, 0, 0, 0, 0, 0, 0, 0, 0, 0, 0, 0, 0, 0, 0, 0, 0, 0, 0, 0, 0, 0, 0, 0, 0, 0, 0, 0, 0, 0, 0, 0, 0, 0, 0, 0, 0, 0, 0, 0, 0, 0, 0, 0, 0, 0, 0, 0, 0, 0, 0, 0, 0, 0, 0, 0, 0, 0, 0, 0, 0, 0, 0, 0, 0, 0, 0, 0, 0, 0, 0, 0, 0, 0, 0, 0, 0, 0, 0, 0, 0, 0, 0, 0, 0, 0, 0, 0, 0, 0, 0, 0, 0, 0, 0, 0, 0, 0, 0, 0, 0, 0, 0, 0, 0, 0, 0, 0, 0, 0, 0, 0, 0, 0, 0, 0, 0, 0, 0, 0, 0, 0, 0, 0, 0, 0, 0, 0, 0, 0, 0, 0, 0, 0, 0, 0, 0, 0, 0, 0, 0, 0, 0, 0, 0, 0, 0, 0, 0, 0, 0, 0, 0, 0, 0, 0, 0, 0, 0, 0, 0, 0, 0, 0, 0, 0, 0, 0, 0, 0, 0, 0, 0, 0, 0, 0, 0, 0, 0, 0, 0, 0, 0, 0, 0, 0, 0, 0, 0, 0, 0, 0, 0, 0, 0, 0, 0, 0, 0, 0, 0, 0, 0, 0, 0, 0, 0, 0, 0, 0, 0, 0, 0, 0, 0, 0, 0, 0, 0, 0, 0, 0, 0, 0, 0, 0, 0, 0, 0, 0, 0, 0, 0, 0, 0, 0, 0, 0, 0, 0, 0, 0, 0, 0, 0, 0, 0, 0, 0, 0, 0, 0, 0, 0, 0, 0, 0, 0, 0, 0, 0, 0, 0, 0, 0, 0, 0, 0, 0, 0, 0, 0, 0, 0, 0, 0, 0, 0, 0, 0, 0, 0, 0, 0, 0, 0, 0, 0, 0, 0, 0, 0, 0, 0, 0, 0, 0, 0, 0, 0, 0, 0, 0, 0, 0, 0, 0, 0, 0, 0, 0, 0, 0, 0, 0, 0, 0, 0, 0, 0, 0, 0, 0, 0, 0, 0, 0, 0, 0, 0, 0, 0, 0, 0, 0, 0, 0, 0, 0, 0, 0, 0, 0, 0, 0, 0, 0, 0, 0, 0, 0, 0, 0, 0, 0, 0, 0, 0, 0, 0, 0, 0, 0, 0, 0, 0, 0, 0, 0, 0, 0, 0, 0, 0, 0, 0, 0])
_uv = me_sphere_000.uv_layers.new(name='UVMap')
_uv.uv.foreach_set('vector', [0.7782, 0.02034, 0.7616, 0.04531, 0.7318, 0.02801, 0.7432, 0.0, 0.0535, 0.4997, 0.09735, 0.5178, 0.09526, 0.5461, 0.05118, 0.5312, 0.00641, 0.4886, 0.0535, 0.4997, 0.05118, 0.5312, 0.003947, 0.522, 0.6902, 0.1489, 0.6623, 0.1886, 0.682, 0.1442, 0.7168, 0.1109, 0.6902, 0.1489, 0.682, 0.1442, 0.7006, 0.1015, 0.7409, 0.07588, 0.7168, 0.1109, 0.7006, 0.1015, 0.7175, 0.06229, 0.7616, 0.04531, 0.7409, 0.07588, 0.7175, 0.06229, 0.7318, 0.02801, 0.7318, 0.02801, 0.7175, 0.06229, 0.6919, 0.05357, 0.6992, 0.01692, 0.09526, 0.5461, 0.1345, 0.5662, 0.1331, 0.5947, 0.09362, 0.5796, 0.05118, 0.5312, 0.09526, 0.5461, 0.09362, 0.5796, 0.04935, 0.5684, 0.003947, 0.522, 0.05118, 0.5312, 0.04935, 0.5684, 0.002012, 0.5615, 0.682, 0.1442, 0.6623, 0.1886, 0.673, 0.1411, 0.7006, 0.1015, 0.682, 0.1442, 0.673, 0.1411, 0.683, 0.09551, 0.7175, 0.06229, 0.7006, 0.1015, 0.683, 0.09551, 0.6919, 0.05357, 0.673, 0.1411, 0.6623, 0.1886, 0.6636, 0.1399, 0.683, 0.09551, 0.673, 0.1411, 0.6636, 0.1399, 0.6646, 0.09309, 0.6919, 0.05357, 0.683, 0.09551, 0.6646, 0.09309, 0.6651, 0.05006, 0.6992, 0.01692, 0.6919, 0.05357, 0.6651, 0.05006, 0.6652, 0.01245, 0.09362, 0.5796, 0.1331, 0.5947, 0.1322, 0.6265, 0.09249, 0.617, 0.04935, 0.5684, 0.09362, 0.5796, 0.09249, 0.617, 0.0481, 0.61, 0.002012, 0.5615, 0.04935, 0.5684, 0.0481, 0.61, 0.0006794, 0.6057, 0.09249, 0.617, 0.1322, 0.6265, 0.1317, 0.6604, 0.09192, 0.6569, 0.0481, 0.61, 0.09249, 0.617, 0.09192, 0.6569, 0.04746, 0.6543, 0.0006794, 0.6057, 0.0481, 0.61, 0.04746, 0.6543, 0.0, 0.6527, 0.6636, 0.1399, 0.6623, 0.1886, 0.6542, 0.1405, 0.6646, 0.09309, 0.6636, 0.1399, 0.6542, 0.1405, 0.646, 0.09435, 0.6651, 0.05006, 0.6646, 0.09309, 0.646, 0.09435, 0.6381, 0.05189, 0.6652, 0.01245, 0.6651, 0.05006, 0.6381, 0.05189, 0.6308, 0.01478, 0.6542, 0.1405, 0.6623, 0.1886, 0.645, 0.143, 0.646, 0.09435, 0.6542, 0.1405, 0.645, 0.143, 0.628, 0.09924, 0.6381, 0.05189, 0.646, 0.09435, 0.628, 0.09924, 0.612, 0.05899, 0.6308, 0.01478, 0.6381, 0.05189, 0.612, 0.05899, 0.5977, 0.02381, 0.09192, 0.6569, 0.1317, 0.6604, 0.1317, 0.6951, 0.09192, 0.6977, 0.04746, 0.6543, 0.09192, 0.6569, 0.09192, 0.6977, 0.04746, 0.6996, 0.0, 0.6527, 0.04746, 0.6543, 0.04746, 0.6996, 1.479e-08, 0.7008, 0.09192, 0.6977, 0.1317, 0.6951, 0.1322, 0.7293, 0.09249, 0.7378, 0.04746, 0.6996, 0.09192, 0.6977, 0.09249, 0.7378, 0.0481, 0.7442, 1.479e-08, 0.7008, 0.04746, 0.6996, 0.0481, 0.7442, 0.0006794, 0.7482, 0.645, 0.143, 0.6623, 0.1886, 0.6365, 0.1473, 0.628, 0.09924, 0.645, 0.143, 0.6365, 0.1473, 0.6114, 0.1076, 0.612, 0.05899, 0.628, 0.09924, 0.6114, 0.1076, 0.5878, 0.07109, 0.5977, 0.02381, 0.612, 0.05899, 0.5878, 0.07109, 0.5669, 0.03921, 0.6114, 0.1076, 0.6365, 0.1473, 0.629, 0.1531, 0.5966, 0.119, 0.5878, 0.07109, 0.6114, 0.1076, 0.5966, 0.119, 0.5664, 0.08772, 0.5669, 0.03921, 0.5878, 0.07109, 0.5664, 0.08772, 0.5396, 0.06038, 0.09249, 0.7378, 0.1322, 0.7293, 0.1331, 0.7615, 0.09362, 0.7758, 0.0481, 0.7442, 0.09249, 0.7378, 0.09362, 0.7758, 0.04935, 0.7864, 0.0006794, 0.7482, 0.0481, 0.7442, 0.04935, 0.7864, 0.002012, 0.7929, 0.6365, 0.1473, 0.6623, 0.1886, 0.629, 0.1531, 0.04935, 0.7864, 0.09362, 0.7758, 0.09526, 0.8101, 0.05118, 0.8245, 0.002012, 0.7929, 0.04935, 0.7864, 0.05118, 0.8245, 0.003947, 0.8334, 0.629, 0.1531, 0.6623, 0.1886, 0.6228, 0.1603, 0.5966, 0.119, 0.629, 0.1531, 0.6228, 0.1603, 0.5844, 0.1332, 0.5664, 0.08772, 0.5966, 0.119, 0.5844, 0.1332, 0.5487, 0.1082, 0.5396, 0.06038, 0.5664, 0.08772, 0.5487, 0.1082, 0.517, 0.0865, 0.09362, 0.7758, 0.1331, 0.7615, 0.1345, 0.7907, 0.09526, 0.8101, 0.5487, 0.1082, 0.5844, 0.1332, 0.5751, 0.1494, 0.5352, 0.1319, 0.517, 0.0865, 0.5487, 0.1082, 0.5352, 0.1319, 0.4999, 0.1166, 0.2298, 0.5119, 0.269, 0.5313, 0.2676, 0.5604, 0.2281, 0.5462, 0.1857, 0.4975, 0.2298, 0.5119, 0.2281, 0.5462, 0.1839, 0.5356, 0.1385, 0.4886, 0.1857, 0.4975, 0.1839, 0.5356, 0.1365, 0.529, 0.6228, 0.1603, 0.6623, 0.1886, 0.618, 0.1686, 0.5844, 0.1332, 0.6228, 0.1603, 0.618, 0.1686, 0.5751, 0.1494, 0.1365, 0.529, 0.1839, 0.5356, 0.1826, 0.5778, 0.1352, 0.5738, 0.618, 0.1686, 0.6623, 0.1886, 0.615, 0.1777, 0.5751, 0.1494, 0.618, 0.1686, 0.615, 0.1777, 0.5692, 0.1672, 0.5352, 0.1319, 0.5751, 0.1494, 0.5692, 0.1672, 0.5266, 0.1577, 0.4999, 0.1166, 0.5352, 0.1319, 0.5266, 0.1577, 0.4889, 0.1494, 0.2281, 0.5462, 0.2676, 0.5604, 0.2667, 0.5927, 0.227, 0.5842, 0.1839, 0.5356, 0.2281, 0.5462, 0.227, 0.5842, 0.1826, 0.5778, 0.5266, 0.1577, 0.5692, 0.1672, 0.5668, 0.1858, 0.5231, 0.1847, 0.4889, 0.1494, 0.5266, 0.1577, 0.5231, 0.1847, 0.4845, 0.1838, 0.227, 0.5842, 0.2667, 0.5927, 0.2662, 0.6269, 0.2264, 0.6243, 0.1826, 0.5778, 0.227, 0.5842, 0.2264, 0.6243, 0.182, 0.6224, 0.1352, 0.5738, 0.1826, 0.5778, 0.182, 0.6224, 0.1345, 0.6212, 0.519, 0.8708, 0.4845, 0.8639, 0.5218, 0.7397, 0.5316, 0.7416, 0.615, 0.1777, 0.6623, 0.1886, 0.6138, 0.1872, 0.981, 0.8434, 0.9458, 0.8434, 0.9584, 0.7142, 0.9684, 0.7142, 0.9394, 0.1312, 0.9049, 0.1243, 0.9422, 0.0, 0.952, 0.001965, 0.5692, 0.1672, 0.615, 0.1777, 0.6138, 0.1872, 0.5668, 0.1858, 0.9628, 0.6767, 0.9283, 0.6836, 0.9157, 0.5544, 0.9255, 0.5524, 0.1345, 0.6212, 0.182, 0.6224, 0.182, 0.6677, 0.1345, 0.6693, 0.981, 0.9677, 0.9464, 0.9746, 0.9338, 0.8454, 0.9436, 0.8434, 0.1697, 0.9312, 0.1345, 0.9312, 0.1471, 0.8019, 0.1571, 0.8019, 0.6138, 0.1872, 0.6623, 0.1886, 0.6144, 0.1967, 0.9458, 0.8434, 0.9112, 0.8365, 0.9486, 0.7122, 0.9584, 0.7142, 0.8931, 0.6836, 0.8578, 0.6836, 0.8705, 0.5544, 0.8804, 0.5544, 0.5668, 0.1858, 0.6138, 0.1872, 0.6144, 0.1967, 0.568, 0.2046, 0.9746, 0.2624, 0.9394, 0.2624, 0.952, 0.1332, 0.962, 0.1332, 0.5231, 0.1847, 0.5668, 0.1858, 0.568, 0.2046, 0.5249, 0.2119, 0.06978, 0.9577, 0.03523, 0.9646, 0.02261, 0.8354, 0.03241, 0.8334, 0.4845, 0.1838, 0.5231, 0.1847, 0.5249, 0.2119, 0.4868, 0.2185, 0.9283, 0.6836, 0.8931, 0.6836, 0.9057, 0.5544, 0.9157, 0.5544, 0.2264, 0.6243, 0.2662, 0.6269, 0.2662, 0.6615, 0.2264, 0.6651, 0.788, 0.6836, 0.7535, 0.6767, 0.7909, 0.5524, 0.8007, 0.5544, 0.182, 0.6224, 0.2264, 0.6243, 0.2264, 0.6651, 0.182, 0.6677, 0.9049, 0.1243, 0.8703, 0.1312, 0.8577, 0.001965, 0.8675, 0.0, 0.3388, 1.0, 0.3036, 1.0, 0.3162, 0.8708, 0.3262, 0.8708, 0.4868, 0.2185, 0.5249, 0.2119, 0.532, 0.2382, 0.4958, 0.2519, 0.5543, 0.8708, 0.519, 0.8708, 0.5316, 0.7416, 0.5416, 0.7416, 0.2264, 0.6651, 0.2662, 0.6615, 0.2667, 0.6955, 0.227, 0.705, 0.942, 0.4974, 0.9068, 0.4974, 0.9194, 0.3682, 0.9294, 0.3682, 0.182, 0.6677, 0.2264, 0.6651, 0.227, 0.705, 0.1826, 0.712, 0.9394, 0.2624, 0.9049, 0.2555, 0.9422, 0.1312, 0.952, 0.1332, 0.1345, 0.6693, 0.182, 0.6677, 0.1826, 0.712, 0.1352, 0.7163, 0.9464, 0.9746, 0.9112, 0.9746, 0.9238, 0.8454, 0.9338, 0.8454, 0.8233, 0.6836, 0.788, 0.6836, 0.8007, 0.5544, 0.8107, 0.5544, 0.6144, 0.1967, 0.6623, 0.1886, 0.6169, 0.206, 0.9049, 0.2624, 0.8696, 0.2624, 0.8822, 0.1332, 0.8922, 0.1332, 0.4784, 0.9931, 0.4438, 1.0, 0.4312, 0.8708, 0.441, 0.8688, 0.568, 0.2046, 0.6144, 0.1967, 0.6169, 0.206, 0.5729, 0.2227, 0.8578, 0.6836, 0.8233, 0.6767, 0.8607, 0.5524, 0.8705, 0.5544, 0.5249, 0.2119, 0.568, 0.2046, 0.5729, 0.2227, 0.532, 0.2382, 0.9746, 0.1312, 0.9394, 0.1312, 0.952, 0.001965, 0.962, 0.001965, 0.3734, 1.0, 0.3388, 0.9931, 0.3762, 0.8688, 0.386, 0.8708, 0.6169, 0.206, 0.6623, 0.1886, 0.6211, 0.2145, 0.8703, 0.1312, 0.8351, 0.1312, 0.8477, 0.001965, 0.8577, 0.001965, 0.3036, 1.0, 0.269, 0.9931, 0.3064, 0.8688, 0.3162, 0.8708, 0.5729, 0.2227, 0.6169, 0.206, 0.6211, 0.2145, 0.5812, 0.2395, 0.9766, 0.4905, 0.942, 0.4974, 0.9294, 0.3682, 0.9392, 0.3662, 0.532, 0.2382, 0.5729, 0.2227, 0.5812, 0.2395, 0.544, 0.2627, 0.4086, 1.0, 0.3734, 1.0, 0.386, 0.8708, 0.396, 0.8708, 0.4958, 0.2519, 0.532, 0.2382, 0.544, 0.2627, 0.511, 0.283, 0.2043, 0.9242, 0.1697, 0.9312, 0.1571, 0.8019, 0.1669, 0.8, 0.227, 0.705, 0.2667, 0.6955, 0.2676, 0.7273, 0.2281, 0.7424, 0.03523, 0.9646, 0.0, 0.9646, 0.01262, 0.8354, 0.02261, 0.8354, 0.1826, 0.712, 0.227, 0.705, 0.2281, 0.7424, 0.1839, 0.7536, 0.8696, 0.2624, 0.8351, 0.2555, 0.8724, 0.1312, 0.8822, 0.1332, 0.1352, 0.7163, 0.1826, 0.712, 0.1839, 0.7536, 0.1365, 0.7604, 0.511, 0.283, 0.544, 0.2627, 0.5605, 0.2843, 0.532, 0.3105, 0.4438, 1.0, 0.4086, 1.0, 0.4212, 0.8708, 0.4312, 0.8708, 0.2281, 0.7424, 0.2676, 0.7273, 0.269, 0.7558, 0.2298, 0.7759, 0.6344, 0.7432, 0.619, 0.7442, 0.6287, 0.7143, 0.6424, 0.7134, 0.1839, 0.7536, 0.2281, 0.7424, 0.2298, 0.7759, 0.1857, 0.7908, 0.7914, 0.3965, 0.7715, 0.3972, 0.777, 0.3674, 0.7946, 0.3668, 0.1365, 0.7604, 0.1839, 0.7536, 0.1857, 0.7908, 0.1385, 0.8, 0.3146, 0.7122, 0.2966, 0.7128, 0.3049, 0.6831, 0.3208, 0.6826, 0.6524, 0.7425, 0.6344, 0.7432, 0.6424, 0.7134, 0.6583, 0.7128, 0.6211, 0.2145, 0.6623, 0.1886, 0.6269, 0.2221, 0.3345, 0.7119, 0.3146, 0.7122, 0.3208, 0.6826, 0.3384, 0.6823, 0.81, 0.7423, 0.7904, 0.7429, 0.7965, 0.7131, 0.8138, 0.7126, 0.5812, 0.2395, 0.6211, 0.2145, 0.6269, 0.2221, 0.5925, 0.2544, 0.6723, 0.742, 0.6524, 0.7425, 0.6583, 0.7128, 0.6759, 0.7124, 0.544, 0.2627, 0.5812, 0.2395, 0.5925, 0.2544, 0.5605, 0.2843, 0.6933, 0.7419, 0.6723, 0.742, 0.6759, 0.7124, 0.6945, 0.7122, 0.8124, 0.396, 0.7914, 0.3965, 0.7946, 0.3668, 0.8132, 0.3663, 0.6269, 0.2221, 0.6623, 0.1886, 0.634, 0.2284, 0.3556, 0.712, 0.3345, 0.7119, 0.3384, 0.6823, 0.3571, 0.6824, 0.8309, 0.7419, 0.81, 0.7423, 0.8138, 0.7126, 0.8323, 0.7123, 0.5925, 0.2544, 0.6269, 0.2221, 0.634, 0.2284, 0.6065, 0.2668, 0.7147, 0.742, 0.6933, 0.7419, 0.6945, 0.7122, 0.7134, 0.7124, 0.5605, 0.2843, 0.5925, 0.2544, 0.6065, 0.2668, 0.5808, 0.3022, 0.8338, 0.3958, 0.8124, 0.396, 0.8132, 0.3663, 0.8321, 0.3662, 0.532, 0.3105, 0.5605, 0.2843, 0.5808, 0.3022, 0.5579, 0.3334, 0.2812, 0.7136, 0.269, 0.7147, 0.2805, 0.6848, 0.2913, 0.6838, 0.6582, 0.6881, 0.619, 0.668, 0.6204, 0.6395, 0.6599, 0.6546, 0.7356, 0.7425, 0.7147, 0.742, 0.7134, 0.7124, 0.7319, 0.7128, 0.7023, 0.7031, 0.6582, 0.6881, 0.6599, 0.6546, 0.7041, 0.6658, 0.8547, 0.396, 0.8338, 0.3958, 0.8321, 0.3662, 0.8506, 0.3663, 0.7495, 0.7122, 0.7023, 0.7031, 0.7041, 0.6658, 0.7515, 0.6727, 0.377, 0.7123, 0.3556, 0.712, 0.3571, 0.6824, 0.376, 0.6827, 0.8523, 0.7419, 0.8309, 0.7419, 0.8323, 0.7123, 0.8512, 0.7122, 0.6599, 0.6546, 0.6204, 0.6395, 0.6213, 0.6077, 0.661, 0.6172, 0.2966, 0.7128, 0.2812, 0.7136, 0.2913, 0.6838, 0.3049, 0.6831, 0.7041, 0.6658, 0.6599, 0.6546, 0.661, 0.6172, 0.7054, 0.6243, 0.7552, 0.7432, 0.7356, 0.7425, 0.7319, 0.7128, 0.7493, 0.7134, 0.7515, 0.6727, 0.7041, 0.6658, 0.7054, 0.6243, 0.7528, 0.6286, 0.8743, 0.3965, 0.8547, 0.396, 0.8506, 0.3663, 0.8679, 0.3668, 0.7728, 0.7442, 0.7552, 0.7432, 0.7493, 0.7134, 0.7648, 0.7143, 0.634, 0.2284, 0.6623, 0.1886, 0.6423, 0.2332, 0.8919, 0.3972, 0.8743, 0.3965, 0.8679, 0.3668, 0.8835, 0.3674, 0.3979, 0.713, 0.377, 0.7123, 0.376, 0.6827, 0.3945, 0.6833, 0.6065, 0.2668, 0.634, 0.2284, 0.6423, 0.2332, 0.6227, 0.2761, 0.8733, 0.7421, 0.8523, 0.7419, 0.8512, 0.7122, 0.8698, 0.7125, 0.5808, 0.3022, 0.6065, 0.2668, 0.6227, 0.2761, 0.6042, 0.3158, 0.7904, 0.7429, 0.7728, 0.7438, 0.7809, 0.714, 0.7965, 0.7131, 0.5579, 0.3334, 0.5808, 0.3022, 0.6042, 0.3158, 0.5877, 0.3506, 0.9068, 0.3982, 0.8919, 0.3972, 0.8835, 0.3674, 0.8967, 0.3683, 0.4175, 0.7139, 0.3979, 0.713, 0.3945, 0.6833, 0.4118, 0.6841, 0.6227, 0.2761, 0.6423, 0.2332, 0.6513, 0.2363, 0.6403, 0.2821, 0.8932, 0.7427, 0.8733, 0.7421, 0.8698, 0.7125, 0.8875, 0.713, 0.6042, 0.3158, 0.6227, 0.2761, 0.6403, 0.2821, 0.6298, 0.3245, 0.9112, 0.7435, 0.8932, 0.7427, 0.8875, 0.713, 0.9034, 0.7137, 0.5877, 0.3506, 0.6042, 0.3158, 0.6298, 0.3245, 0.6203, 0.3617, 0.435, 0.7151, 0.4175, 0.7139, 0.4118, 0.6841, 0.4273, 0.6851, 0.661, 0.6172, 0.6213, 0.6077, 0.6218, 0.5738, 0.6616, 0.5773, 0.3196, 0.6713, 0.3038, 0.6607, 0.2905, 0.6472, 0.28, 0.6313, 0.2727, 0.6137, 0.269, 0.595, 0.269, 0.5759, 0.2727, 0.5572, 0.28, 0.5396, 0.2905, 0.5237, 0.3038, 0.5102, 0.3196, 0.4996, 0.3371, 0.4923, 0.3556, 0.4886, 0.3745, 0.4886, 0.3931, 0.4923, 0.4106, 0.4996, 0.4263, 0.5102, 0.4397, 0.5237, 0.4502, 0.5396, 0.4574, 0.5572, 0.4611, 0.5759, 0.4611, 0.595, 0.4574, 0.6137, 0.4502, 0.6313, 0.4397, 0.6472, 0.4263, 0.6607, 0.4106, 0.6713, 0.3931, 0.6786, 0.3745, 0.6823, 0.3556, 0.6823, 0.3371, 0.6786, 0.7054, 0.6243, 0.661, 0.6172, 0.6616, 0.5773, 0.706, 0.58, 0.7801, 0.4745, 0.765, 0.4753, 0.7535, 0.3982, 0.7715, 0.3972, 0.7528, 0.6286, 0.7054, 0.6243, 0.706, 0.58, 0.7535, 0.5815, 0.6448, 0.8205, 0.6319, 0.8213, 0.619, 0.7442, 0.6344, 0.7432, 0.4225, 0.7921, 0.4078, 0.7911, 0.4175, 0.7139, 0.435, 0.7151, 0.6423, 0.2332, 0.6623, 0.1886, 0.6513, 0.2363, 0.9004, 0.8207, 0.8853, 0.82, 0.8932, 0.7427, 0.9112, 0.7435, 0.706, 0.58, 0.6616, 0.5773, 0.6616, 0.5366, 0.706, 0.5346, 0.4078, 0.7911, 0.3913, 0.7903, 0.3979, 0.713, 0.4175, 0.7139, 0.7535, 0.5815, 0.706, 0.58, 0.706, 0.5346, 0.7535, 0.5334, 0.8853, 0.82, 0.8686, 0.8196, 0.8733, 0.7421, 0.8932, 0.7427, 0.3913, 0.7903, 0.3738, 0.7898, 0.377, 0.7123, 0.3979, 0.713, 0.6513, 0.2363, 0.6623, 0.1886, 0.6607, 0.2375, 0.8665, 0.4738, 0.85, 0.4734, 0.8547, 0.396, 0.8743, 0.3965, 0.8686, 0.8196, 0.8509, 0.8193, 0.8523, 0.7419, 0.8733, 0.7421, 0.6403, 0.2821, 0.6513, 0.2363, 0.6607, 0.2375, 0.6587, 0.2845, 0.7122, 0.8195, 0.6943, 0.8193, 0.6933, 0.7419, 0.7147, 0.742, 0.6298, 0.3245, 0.6403, 0.2821, 0.6587, 0.2845, 0.6566, 0.328, 0.8509, 0.8193, 0.833, 0.8194, 0.8309, 0.7419, 0.8523, 0.7419, 0.6203, 0.3617, 0.6298, 0.3245, 0.6566, 0.328, 0.6544, 0.3662, 0.85, 0.4734, 0.8324, 0.4733, 0.8338, 0.3958, 0.8547, 0.396, 0.6616, 0.5773, 0.6218, 0.5738, 0.6218, 0.5391, 0.6616, 0.5366, 0.6587, 0.2845, 0.6607, 0.2375, 0.6701, 0.2368, 0.6773, 0.2833, 0.833, 0.8194, 0.8154, 0.8197, 0.81, 0.7423, 0.8309, 0.7419, 0.6566, 0.328, 0.6587, 0.2845, 0.6773, 0.2833, 0.6836, 0.3262, 0.3738, 0.7898, 0.3558, 0.7895, 0.3556, 0.712, 0.377, 0.7123, 0.6544, 0.3662, 0.6566, 0.328, 0.6836, 0.3262, 0.6887, 0.3639, 0.8324, 0.4733, 0.8145, 0.4734, 0.8124, 0.396, 0.8338, 0.3958, 0.6616, 0.5366, 0.6218, 0.5391, 0.6213, 0.505, 0.661, 0.4964, 0.6943, 0.8193, 0.6766, 0.8195, 0.6723, 0.742, 0.6933, 0.7419, 0.706, 0.5346, 0.6616, 0.5366, 0.661, 0.4964, 0.7054, 0.49, 0.8154, 0.8197, 0.7989, 0.8202, 0.7904, 0.7429, 0.81, 0.7423, 0.7535, 0.5334, 0.706, 0.5346, 0.7054, 0.49, 0.7528, 0.4861, 0.3558, 0.7895, 0.3381, 0.7894, 0.3345, 0.7119, 0.3556, 0.712, 0.8937, 0.4753, 0.8812, 0.4745, 0.8919, 0.3972, 0.9068, 0.3982, 0.6607, 0.2375, 0.6623, 0.1886, 0.6701, 0.2368, 0.7989, 0.8202, 0.7842, 0.821, 0.7728, 0.7438, 0.7904, 0.7429, 0.3381, 0.7894, 0.3214, 0.7896, 0.3146, 0.7122, 0.3345, 0.7119, 0.7054, 0.49, 0.661, 0.4964, 0.6599, 0.4585, 0.7041, 0.4479, 0.8145, 0.4734, 0.7968, 0.4738, 0.7914, 0.3965, 0.8124, 0.396, 0.7528, 0.4861, 0.7054, 0.49, 0.7041, 0.4479, 0.7515, 0.4413, 0.6766, 0.8195, 0.6599, 0.8198, 0.6524, 0.7425, 0.6723, 0.742, 0.8812, 0.4745, 0.8665, 0.4738, 0.8743, 0.3965, 0.8919, 0.3972, 0.6701, 0.2368, 0.6623, 0.1886, 0.6793, 0.2343, 0.761, 0.8213, 0.7463, 0.8205, 0.7552, 0.7432, 0.7728, 0.7442, 0.3214, 0.7896, 0.3063, 0.7901, 0.2966, 0.7128, 0.3146, 0.7122, 0.6773, 0.2833, 0.6701, 0.2368, 0.6793, 0.2343, 0.6953, 0.2784, 0.7463, 0.8205, 0.7298, 0.8198, 0.7356, 0.7425, 0.7552, 0.7432, 0.6836, 0.3262, 0.6773, 0.2833, 0.6953, 0.2784, 0.7096, 0.3191, 0.3063, 0.7901, 0.2934, 0.7908, 0.2812, 0.7136, 0.2966, 0.7128, 0.6887, 0.3639, 0.6836, 0.3262, 0.7096, 0.3191, 0.7219, 0.3548, 0.7968, 0.4738, 0.7801, 0.4745, 0.7715, 0.3972, 0.7914, 0.3965, 0.661, 0.4964, 0.6213, 0.505, 0.6204, 0.4727, 0.6599, 0.4585, 0.6599, 0.8198, 0.6448, 0.8205, 0.6344, 0.7432, 0.6524, 0.7425, 0.7298, 0.8198, 0.7122, 0.8195, 0.7147, 0.742, 0.7356, 0.7425, 0.7096, 0.3191, 0.6953, 0.2784, 0.7119, 0.2701, 0.7339, 0.307, 0.7715, 0.3972, 0.7535, 0.3982, 0.7611, 0.3683, 0.777, 0.3674, 0.7219, 0.3548, 0.7096, 0.3191, 0.7339, 0.307, 0.7527, 0.3395, 0.7098, 0.8969, 0.6998, 0.8968, 0.6952, 0.8923, 0.6943, 0.8193, 0.7122, 0.8195, 0.6599, 0.4585, 0.6204, 0.4727, 0.619, 0.4435, 0.6582, 0.4241, 0.8311, 0.5508, 0.8211, 0.5509, 0.8164, 0.5464, 0.8145, 0.4734, 0.8324, 0.4733, 0.7041, 0.4479, 0.6599, 0.4585, 0.6582, 0.4241, 0.7023, 0.4097, 0.835, 0.8968, 0.8253, 0.897, 0.8205, 0.8926, 0.8154, 0.8197, 0.833, 0.8194, 0.7515, 0.4413, 0.7041, 0.4479, 0.7023, 0.4097, 0.7495, 0.4008, 0.3278, 0.8626, 0.3244, 0.8672, 0.316, 0.8675, 0.3063, 0.7901, 0.3214, 0.7896, 0.7499, 0.8939, 0.7455, 0.8982, 0.7373, 0.8977, 0.7463, 0.8205, 0.761, 0.8213, 0.6793, 0.2343, 0.6623, 0.1886, 0.6878, 0.2301, 0.8712, 0.5472, 0.8668, 0.5516, 0.8586, 0.5512, 0.8665, 0.4738, 0.8812, 0.4745, 0.3706, 0.8672, 0.3606, 0.867, 0.356, 0.8624, 0.3558, 0.7895, 0.3738, 0.7898, 0.6953, 0.2784, 0.6793, 0.2343, 0.6878, 0.2301, 0.7119, 0.2701, 0.316, 0.8675, 0.3088, 0.8679, 0.3048, 0.8636, 0.2934, 0.7908, 0.3063, 0.7901, 0.7495, 0.4008, 0.7023, 0.4097, 0.7, 0.3771, 0.7471, 0.3662, 0.7373, 0.8977, 0.7281, 0.8974, 0.7243, 0.8927, 0.7298, 0.8198, 0.7463, 0.8205, 0.8586, 0.5512, 0.8494, 0.551, 0.8455, 0.5464, 0.85, 0.4734, 0.8665, 0.4738, 0.6878, 0.2301, 0.6623, 0.1886, 0.6953, 0.2243, 0.4107, 0.8646, 0.4063, 0.8688, 0.3981, 0.8683, 0.4078, 0.7911, 0.4225, 0.7921, 0.8778, 0.8929, 0.8732, 0.8972, 0.8639, 0.897, 0.8686, 0.8196, 0.8853, 0.82, 0.7119, 0.2701, 0.6878, 0.2301, 0.6953, 0.2243, 0.7267, 0.2586, 0.8205, 0.8926, 0.8167, 0.8972, 0.8075, 0.8975, 0.7989, 0.8202, 0.8154, 0.8197, 0.7339, 0.307, 0.7119, 0.2701, 0.7267, 0.2586, 0.7552, 0.2904, 0.9875, 0.06976, 0.9867, 0.109, 0.9749, 0.1089, 0.9756, 0.07417, 0.9802, 0.06972, 0.7527, 0.3395, 0.7339, 0.307, 0.7552, 0.2904, 0.7799, 0.3183, 0.8075, 0.8975, 0.7993, 0.8979, 0.7949, 0.8936, 0.7842, 0.821, 0.7989, 0.8202, 0.7677, 0.3662, 0.7527, 0.3395, 0.7799, 0.3183, 0.7997, 0.3413, 0.8806, 0.5524, 0.8737, 0.5519, 0.8712, 0.5472, 0.8812, 0.4745, 0.8937, 0.4753, 0.7023, 0.4097, 0.6582, 0.4241, 0.6561, 0.3948, 0.7, 0.3771, 0.7552, 0.2904, 0.7267, 0.2586, 0.7389, 0.2445, 0.773, 0.2698, 0.3981, 0.8683, 0.3889, 0.8678, 0.3852, 0.8631, 0.3913, 0.7903, 0.4078, 0.7911, 0.7799, 0.3183, 0.7552, 0.2904, 0.773, 0.2698, 0.8025, 0.2922, 0.8639, 0.897, 0.854, 0.8969, 0.8496, 0.8923, 0.8509, 0.8193, 0.8686, 0.8196, 0.5797, 0.3903, 0.619, 0.4104, 0.6176, 0.4389, 0.5781, 0.4238, 0.667, 0.8927, 0.6636, 0.8974, 0.6552, 0.8977, 0.6448, 0.8205, 0.6599, 0.8198, 0.5356, 0.3754, 0.5797, 0.3903, 0.5781, 0.4238, 0.5338, 0.4126, 0.8022, 0.5512, 0.7929, 0.5516, 0.7882, 0.5472, 0.7801, 0.4745, 0.7968, 0.4738, 0.4884, 0.3662, 0.5356, 0.3754, 0.5338, 0.4126, 0.4865, 0.4057, 0.6552, 0.8977, 0.648, 0.8982, 0.644, 0.8939, 0.6319, 0.8213, 0.6448, 0.8205, 0.8896, 0.8979, 0.8812, 0.8975, 0.8778, 0.8929, 0.8853, 0.82, 0.9004, 0.8207, 0.6953, 0.2243, 0.6623, 0.1886, 0.7015, 0.2171, 0.356, 0.8624, 0.3516, 0.8669, 0.3417, 0.8669, 0.3381, 0.7894, 0.3558, 0.7895, 0.7882, 0.5472, 0.7849, 0.5519, 0.7765, 0.5524, 0.765, 0.4753, 0.7801, 0.4745, 0.7267, 0.2586, 0.6953, 0.2243, 0.7015, 0.2171, 0.7389, 0.2445, 0.6952, 0.8923, 0.6908, 0.8968, 0.6809, 0.8969, 0.6766, 0.8195, 0.6943, 0.8193, 0.4865, 0.4057, 0.5338, 0.4126, 0.5326, 0.4542, 0.4852, 0.4499, 0.8164, 0.5464, 0.8121, 0.551, 0.8022, 0.5512, 0.7968, 0.4738, 0.8145, 0.4734, 0.3417, 0.8669, 0.3325, 0.867, 0.3278, 0.8626, 0.3214, 0.7896, 0.3381, 0.7894, 0.7015, 0.2171, 0.6623, 0.1886, 0.7063, 0.2088, 0.6809, 0.8969, 0.6716, 0.8971, 0.667, 0.8927, 0.6599, 0.8198, 0.6766, 0.8195, 0.8496, 0.8923, 0.845, 0.8968, 0.835, 0.8968, 0.833, 0.8194, 0.8509, 0.8193, 0.7389, 0.2445, 0.7015, 0.2171, 0.7063, 0.2088, 0.7482, 0.2282, 0.7243, 0.8927, 0.7195, 0.8971, 0.7098, 0.8969, 0.7122, 0.8195, 0.7298, 0.8198, 0.773, 0.2698, 0.7389, 0.2445, 0.7482, 0.2282, 0.7865, 0.2462, 0.8455, 0.5464, 0.8408, 0.5509, 0.8311, 0.5508, 0.8324, 0.4733, 0.85, 0.4734, 0.8025, 0.2922, 0.773, 0.2698, 0.7865, 0.2462, 0.8197, 0.2621, 0.2934, 0.7908, 0.2831, 0.7918, 0.269, 0.7147, 0.2812, 0.7136, 0.5781, 0.4238, 0.6176, 0.4389, 0.6166, 0.4707, 0.577, 0.4612, 0.4763, 0.7771, 0.4784, 0.8, 0.4666, 0.7998, 0.4647, 0.7796, 0.469, 0.777, 0.5338, 0.4126, 0.5781, 0.4238, 0.577, 0.4612, 0.5326, 0.4542, 0.5666, 0.9295, 0.5677, 0.9663, 0.5559, 0.9663, 0.555, 0.9337, 0.5593, 0.9295, 0.4746, 0.5584, 0.4735, 0.5976, 0.4617, 0.5974, 0.4627, 0.5627, 0.4673, 0.5583, 0.8197, 0.2621, 0.7865, 0.2462, 0.7951, 0.2204, 0.8306, 0.2292, 0.9909, 0.6199, 0.9927, 0.6536, 0.9809, 0.6537, 0.9793, 0.6239, 0.9836, 0.62, 0.577, 0.4612, 0.6166, 0.4707, 0.6161, 0.5046, 0.5764, 0.5011, 0.9864, 0.1491, 0.9867, 0.1885, 0.9749, 0.1885, 0.9746, 0.1535, 0.9791, 0.149, 0.5326, 0.4542, 0.577, 0.4612, 0.5764, 0.5011, 0.5319, 0.4985, 0.4729, 0.6771, 0.4735, 0.7145, 0.4662, 0.7144, 0.4616, 0.71, 0.4611, 0.677, 0.4852, 0.4499, 0.5326, 0.4542, 0.5319, 0.4985, 0.4845, 0.4969, 0.5666, 0.8107, 0.5661, 0.8502, 0.5588, 0.8502, 0.5543, 0.8457, 0.5548, 0.8107, 0.9889, 0.2596, 0.9908, 0.2885, 0.9835, 0.2884, 0.9787, 0.2851, 0.9771, 0.2595, 0.7063, 0.2088, 0.6623, 0.1886, 0.7093, 0.1997, 0.9889, 0.03299, 0.9875, 0.06976, 0.9802, 0.06972, 0.9759, 0.06549, 0.9771, 0.03292, 0.9909, 0.3941, 0.9895, 0.4271, 0.9777, 0.4272, 0.9789, 0.398, 0.9836, 0.3942, 0.7482, 0.2282, 0.7063, 0.2088, 0.7093, 0.1997, 0.7541, 0.2104, 0.9884, 0.503, 0.9886, 0.5432, 0.9814, 0.5432, 0.9768, 0.5387, 0.9766, 0.5031, 0.7865, 0.2462, 0.7482, 0.2282, 0.7541, 0.2104, 0.7951, 0.2204, 0.4746, 0.7482, 0.4763, 0.7771, 0.469, 0.777, 0.4643, 0.7736, 0.4628, 0.7481, 0.9908, 4.34e-05, 0.9889, 0.03299, 0.9771, 0.03292, 0.9787, 0.003736, 0.9835, 0.0, 0.7093, 0.1997, 0.6623, 0.1886, 0.7105, 0.1902, 0.4729, 0.6377, 0.4729, 0.6771, 0.4611, 0.677, 0.4611, 0.642, 0.4656, 0.6376, 0.5677, 0.7734, 0.5666, 0.8107, 0.5548, 0.8107, 0.5558, 0.7777, 0.5604, 0.7734, 0.7541, 0.2104, 0.7093, 0.1997, 0.7105, 0.1902, 0.7565, 0.1918, 0.9886, 0.4638, 0.9884, 0.503, 0.9766, 0.5031, 0.9768, 0.4684, 0.9814, 0.4639, 0.7951, 0.2204, 0.7541, 0.2104, 0.7565, 0.1918, 0.7986, 0.1933, 0.5661, 0.8903, 0.5666, 0.9295, 0.5593, 0.9295, 0.5548, 0.925, 0.5543, 0.8903, 0.8306, 0.2292, 0.7951, 0.2204, 0.7986, 0.1933, 0.8351, 0.1948, 0.4763, 0.5216, 0.4746, 0.5584, 0.4673, 0.5583, 0.463, 0.554, 0.4645, 0.5214, 0.5764, 0.5011, 0.6161, 0.5046, 0.6161, 0.5393, 0.5764, 0.5419, 0.9875, 0.2259, 0.9889, 0.2596, 0.9771, 0.2595, 0.9759, 0.2296, 0.9802, 0.2258, 0.5319, 0.4985, 0.5764, 0.5011, 0.5764, 0.5419, 0.5319, 0.5438, 0.9895, 0.5826, 0.9909, 0.6199, 0.9836, 0.62, 0.9789, 0.6158, 0.9777, 0.5827, 0.4845, 0.4969, 0.5319, 0.4985, 0.5319, 0.5438, 0.4845, 0.545, 0.9867, 0.109, 0.9864, 0.1491, 0.9791, 0.149, 0.9746, 0.1444, 0.9749, 0.1089, 0.5764, 0.5419, 0.6161, 0.5393, 0.6166, 0.5735, 0.577, 0.582, 0.9927, 0.3662, 0.9909, 0.3941, 0.9836, 0.3942, 0.9793, 0.391, 0.9809, 0.3663, 0.5319, 0.5438, 0.5764, 0.5419, 0.577, 0.582, 0.5326, 0.5884, 0.4845, 0.545, 0.5319, 0.5438, 0.5326, 0.5884, 0.4852, 0.5924, 0.4735, 0.7145, 0.4746, 0.7482, 0.4628, 0.7481, 0.4618, 0.7182, 0.4662, 0.7144, 0.5661, 0.8502, 0.5661, 0.8903, 0.5543, 0.8903, 0.5543, 0.8548, 0.5588, 0.8502, 0.7105, 0.1902, 0.6623, 0.1886, 0.7099, 0.1806, 0.4784, 0.4887, 0.4763, 0.5216, 0.4645, 0.5214, 0.4663, 0.4923, 0.4711, 0.4886, 0.9886, 0.5432, 0.9895, 0.5826, 0.9777, 0.5827, 0.9769, 0.5478, 0.9814, 0.5432, 0.7565, 0.1918, 0.7105, 0.1902, 0.7099, 0.1806, 0.7553, 0.1731, 0.5677, 0.9663, 0.5694, 0.9992, 0.5621, 0.9992, 0.5574, 0.9955, 0.5559, 0.9663, 0.7986, 0.1933, 0.7565, 0.1918, 0.7553, 0.1731, 0.7968, 0.1662, 0.4735, 0.5976, 0.4729, 0.6377, 0.4656, 0.6376, 0.4612, 0.6329, 0.4617, 0.5974, 0.8351, 0.1948, 0.7986, 0.1933, 0.7968, 0.1662, 0.8327, 0.1602, 0.7099, 0.1806, 0.6623, 0.1886, 0.7074, 0.1714, 0.5694, 0.7397, 0.5677, 0.7734, 0.5604, 0.7734, 0.5561, 0.7695, 0.5575, 0.7397, 0.9867, 0.1885, 0.9875, 0.2259, 0.9802, 0.2258, 0.9756, 0.2215, 0.9749, 0.1885, 0.7553, 0.1731, 0.7099, 0.1806, 0.7074, 0.1714, 0.7504, 0.1549, 0.3852, 0.8631, 0.3803, 0.8675, 0.3706, 0.8672, 0.3738, 0.7898, 0.3913, 0.7903, 0.7968, 0.1662, 0.7553, 0.1731, 0.7504, 0.1549, 0.7897, 0.1398, 0.4845, 0.2683, 0.4752, 0.3155, 0.4364, 0.3037, 0.4441, 0.2643, 0.8327, 0.1602, 0.7968, 0.1662, 0.7897, 0.1398, 0.8238, 0.1267, 0.2661, 0.0, 0.3129, 0.009388, 0.3011, 0.04849, 0.2621, 0.04066, 0.577, 0.582, 0.6166, 0.5735, 0.6176, 0.6057, 0.5781, 0.62, 0.4752, 0.173, 0.4845, 0.2202, 0.4441, 0.2242, 0.4364, 0.1849, 0.5326, 0.5884, 0.577, 0.582, 0.5781, 0.62, 0.5338, 0.6306, 0.3129, 0.4792, 0.2661, 0.4886, 0.2621, 0.4479, 0.3011, 0.4401, 0.4852, 0.5924, 0.5326, 0.5884, 0.5338, 0.6306, 0.4865, 0.6371, 0.4304, 0.4, 0.3967, 0.434, 0.3709, 0.4025, 0.3991, 0.3741, 0.05408, 0.08856, 0.08782, 0.05454, 0.1135, 0.08612, 0.0854, 0.1145, 0.5781, 0.62, 0.6176, 0.6057, 0.619, 0.6349, 0.5797, 0.6543, 0.3967, 0.05454, 0.4304, 0.08856, 0.3991, 0.1145, 0.3709, 0.08612, 0.5338, 0.6306, 0.5781, 0.62, 0.5797, 0.6543, 0.5356, 0.6687, 0.009309, 0.3155, 0.0, 0.2683, 0.04032, 0.2643, 0.04808, 0.3037, 0.4865, 0.6371, 0.5338, 0.6306, 0.5356, 0.6687, 0.4884, 0.6776, 0.1716, 0.009388, 0.2184, 0.0, 0.2223, 0.04066, 0.1833, 0.04849, 0.0, 0.2202, 0.009309, 0.173, 0.04808, 0.1849, 0.04032, 0.2242, 0.7074, 0.1714, 0.6623, 0.1886, 0.7032, 0.1628, 0.4752, 0.3155, 0.4569, 0.36, 0.4212, 0.3407, 0.4364, 0.3037, 0.3967, 0.434, 0.357, 0.4608, 0.3379, 0.4247, 0.3709, 0.4025, 0.7504, 0.1549, 0.7074, 0.1714, 0.7032, 0.1628, 0.7422, 0.1381, 0.3129, 0.009388, 0.357, 0.0278, 0.3379, 0.06384, 0.3011, 0.04849, 0.7897, 0.1398, 0.7504, 0.1549, 0.7422, 0.1381, 0.7777, 0.1154, 0.05408, 0.4, 0.02757, 0.36, 0.0633, 0.3407, 0.0854, 0.3741, 0.8238, 0.1267, 0.7897, 0.1398, 0.7777, 0.1154, 0.8085, 0.09562, 0.1716, 0.4792, 0.1275, 0.4608, 0.1466, 0.4247, 0.1833, 0.4401, 0.0, 0.2683, 0.0, 0.2202, 0.04032, 0.2242, 0.04032, 0.2643, 0.7422, 0.1381, 0.7032, 0.1628, 0.6974, 0.1552, 0.7308, 0.1232, 0.08782, 0.05454, 0.1275, 0.0278, 0.1466, 0.06384, 0.1135, 0.08612, 0.7777, 0.1154, 0.7422, 0.1381, 0.7308, 0.1232, 0.7612, 0.09382, 0.4845, 0.2202, 0.4845, 0.2683, 0.4441, 0.2643, 0.4441, 0.2242, 0.8085, 0.09562, 0.7777, 0.1154, 0.7612, 0.09382, 0.7875, 0.06814, 0.2184, 0.0, 0.2661, 0.0, 0.2621, 0.04066, 0.2223, 0.04066, 0.8334, 0.0795, 0.8085, 0.09562, 0.7875, 0.06814, 0.8087, 0.04718, 0.1275, 0.4608, 0.08782, 0.434, 0.1135, 0.4025, 0.1466, 0.4247, 0.5356, 0.6687, 0.5797, 0.6543, 0.5818, 0.6836, 0.538, 0.7013, 0.4569, 0.36, 0.4304, 0.4, 0.3991, 0.3741, 0.4212, 0.3407, 0.4884, 0.6776, 0.5356, 0.6687, 0.538, 0.7013, 0.4909, 0.7122, 0.2661, 0.4886, 0.2184, 0.4886, 0.2223, 0.4479, 0.2621, 0.4479, 0.4304, 0.08856, 0.4569, 0.1286, 0.4212, 0.1478, 0.3991, 0.1145, 0.7032, 0.1628, 0.6623, 0.1886, 0.6974, 0.1552, 0.02757, 0.36, 0.009309, 0.3155, 0.04808, 0.3037, 0.0633, 0.3407, 0.02757, 0.1286, 0.05408, 0.08856, 0.0854, 0.1145, 0.0633, 0.1478, 0.538, 0.7013, 0.5818, 0.6836, 0.5843, 0.7069, 0.5407, 0.7272, 0.357, 0.4608, 0.3129, 0.4792, 0.3011, 0.4401, 0.3379, 0.4247, 0.4909, 0.7122, 0.538, 0.7013, 0.5407, 0.7272, 0.4938, 0.7397, 0.4569, 0.1286, 0.4752, 0.173, 0.4364, 0.1849, 0.4212, 0.1478, 0.1275, 0.0278, 0.1716, 0.009388, 0.1833, 0.04849, 0.1466, 0.06384, 0.6974, 0.1552, 0.6623, 0.1886, 0.6902, 0.1489, 0.2184, 0.4886, 0.1716, 0.4792, 0.1833, 0.4401, 0.2223, 0.4479, 0.009309, 0.173, 0.02757, 0.1286, 0.0633, 0.1478, 0.04808, 0.1849, 0.7308, 0.1232, 0.6974, 0.1552, 0.6902, 0.1489, 0.7168, 0.1109, 0.08782, 0.434, 0.05408, 0.4, 0.0854, 0.3741, 0.1135, 0.4025, 0.7612, 0.09382, 0.7308, 0.1232, 0.7168, 0.1109, 0.7409, 0.07588, 0.9895, 0.4271, 0.9886, 0.4638, 0.9814, 0.4639, 0.9769, 0.4597, 0.9777, 0.4272, 0.7875, 0.06814, 0.7612, 0.09382, 0.7409, 0.07588, 0.7616, 0.04531, 0.357, 0.0278, 0.3967, 0.05454, 0.3709, 0.08612, 0.3379, 0.06384, 0.8087, 0.04718, 0.7875, 0.06814, 0.7616, 0.04531, 0.7782, 0.02034, 0.5995, 0.87, 0.595, 0.8684, 0.5953, 0.8623, 0.6007, 0.8585, 0.5374, 0.8708, 0.5415, 0.8735, 0.532, 0.9505, 0.533, 0.9025, 0.494, 0.8708, 0.494, 0.9945, 0.4845, 0.9099, 0.4892, 0.882, 0.4448, 0.8126, 0.4403, 0.8111, 0.4403, 0.805, 0.4455, 0.8011, 0.5184, 0.8708, 0.5225, 0.8735, 0.513, 0.9505, 0.514, 0.9025, 0.2206, 0.8002, 0.2252, 0.8, 0.2236, 0.8357, 0.2187, 0.8881, 0.513, 0.8735, 0.513, 0.9891, 0.5082, 0.979, 0.5035, 0.9505, 0.595, 0.8684, 0.5904, 0.8696, 0.5902, 0.858, 0.5953, 0.8623, 0.5789, 0.9936, 0.5747, 0.9955, 0.5703, 0.9616, 0.5694, 0.9107, 1.0, 0.7122, 1.0, 0.8279, 0.9905, 0.7483, 0.9952, 0.7227, 0.4403, 0.8111, 0.4357, 0.8126, 0.435, 0.8011, 0.4403, 0.805, 0.5791, 0.87, 0.5746, 0.8685, 0.5746, 0.8624, 0.5798, 0.8584, 0.26, 0.8, 0.2642, 0.8008, 0.2547, 0.8882, 0.2556, 0.8356, 0.2642, 0.8008, 0.2642, 0.9303, 0.2594, 0.9188, 0.2547, 0.8882, 0.58, 0.7401, 0.5846, 0.7413, 0.5848, 0.7474, 0.5798, 0.7516, 0.241, 0.8, 0.2451, 0.8008, 0.2356, 0.8882, 0.2365, 0.8356, 0.1174, 0.9628, 0.1133, 0.9629, 0.1088, 0.9272, 0.1079, 0.875, 0.7916, 0.8979, 0.7916, 0.9824, 0.7822, 0.9229, 0.7868, 0.9056, 0.5746, 0.8685, 0.5701, 0.87, 0.5694, 0.8584, 0.5746, 0.8624, 0.6066, 0.7399, 0.6111, 0.7397, 0.6095, 0.7754, 0.6047, 0.8278, 0.927, 0.2624, 0.927, 0.3615, 0.9222, 0.3528, 0.9175, 0.3276, 0.5846, 0.7413, 0.589, 0.7397, 0.5902, 0.7512, 0.5848, 0.7474, 0.6099, 0.87, 0.6055, 0.8684, 0.6057, 0.8623, 0.6111, 0.8585, 0.4994, 0.8719, 0.5035, 0.8708, 0.494, 0.9554, 0.4949, 0.9061, 0.9365, 0.2624, 0.9365, 0.3615, 0.927, 0.2963, 0.9317, 0.271, 0.8782, 0.2624, 0.8826, 0.2641, 0.8822, 0.2702, 0.8768, 0.2739, 0.5956, 0.8711, 0.5998, 0.87, 0.5902, 0.9546, 0.5912, 0.9052, 0.1269, 0.957, 0.1228, 0.9589, 0.1184, 0.925, 0.1174, 0.8742, 0.5998, 0.87, 0.5998, 0.9936, 0.595, 0.9825, 0.5902, 0.9546, 0.6055, 0.8684, 0.6009, 0.8696, 0.6007, 0.858, 0.6057, 0.8623, 0.5701, 0.7401, 0.5746, 0.7397, 0.5746, 0.7754, 0.572, 0.828, 0.9175, 0.2624, 0.9175, 0.3615, 0.9081, 0.2963, 0.9128, 0.271, 0.8826, 0.2641, 0.8872, 0.2629, 0.8872, 0.2745, 0.8822, 0.2702, 0.8455, 0.3565, 0.8409, 0.3553, 0.8405, 0.3492, 0.8455, 0.3449, 0.5902, 0.87, 0.5857, 0.8698, 0.5838, 0.7819, 0.5887, 0.8343, 0.7822, 0.8979, 0.7822, 0.9824, 0.7774, 0.975, 0.7728, 0.9528, 0.224, 0.9304, 0.2195, 0.9287, 0.2198, 0.9226, 0.2252, 0.9188, 0.5746, 0.7397, 0.5791, 0.7401, 0.5771, 0.828, 0.5746, 0.7754, 0.4357, 0.6828, 0.4403, 0.6823, 0.4403, 0.7181, 0.4377, 0.7707, 0.5789, 0.87, 0.5789, 0.9936, 0.5694, 0.9107, 0.5741, 0.8809, 0.8409, 0.3553, 0.8365, 0.357, 0.8351, 0.3455, 0.8405, 0.3492, 0.5961, 0.7399, 0.6007, 0.7397, 0.5991, 0.7754, 0.5942, 0.8278, 0.2451, 0.8008, 0.2451, 0.9303, 0.2404, 0.9188, 0.2356, 0.8882, 0.2195, 0.9287, 0.2149, 0.93, 0.2147, 0.9184, 0.2198, 0.9226, 0.8976, 0.3565, 0.893, 0.3553, 0.8927, 0.3492, 0.8976, 0.3449, 0.4403, 0.6823, 0.4448, 0.6828, 0.4428, 0.7707, 0.4403, 0.7181, 0.1269, 0.8334, 0.1269, 0.957, 0.1174, 0.8742, 0.1222, 0.8443, 0.2344, 0.9304, 0.2299, 0.9287, 0.2302, 0.9226, 0.2356, 0.9188, 0.3048, 0.8636, 0.3029, 0.8683, 0.2972, 0.8688, 0.2831, 0.7918, 0.2934, 0.7908, 0.2252, 0.9184, 0.2356, 0.9188, 0.2302, 0.9226, 0.2147, 0.9184, 0.2252, 0.9188, 0.2198, 0.9226, 0.8872, 0.2745, 0.8768, 0.2739, 0.8822, 0.2702, 0.5902, 0.7512, 0.5798, 0.7516, 0.5848, 0.7474, 0.435, 0.8011, 0.4455, 0.8011, 0.4403, 0.805, 0.9081, 0.2745, 0.8976, 0.2739, 0.9031, 0.2702, 0.8664, 0.3455, 0.8768, 0.3449, 0.8718, 0.3492, 0.8559, 0.2745, 0.8455, 0.2739, 0.851, 0.2702, 0.4455, 0.8011, 0.4559, 0.8011, 0.4507, 0.805, 0.8872, 0.3455, 0.8976, 0.3449, 0.8927, 0.3492, 0.8351, 0.3455, 0.8455, 0.3449, 0.8405, 0.3492, 0.6007, 0.858, 0.6111, 0.8585, 0.6057, 0.8623, 0.5694, 0.8584, 0.5798, 0.8584, 0.5746, 0.8624, 0.5902, 0.858, 0.6007, 0.8585, 0.5953, 0.8623, 0.8559, 0.3455, 0.8664, 0.3449, 0.8614, 0.3492, 0.2147, 0.8115, 0.2043, 0.812, 0.2093, 0.8078, 0.2083, 0.8422, 0.2134, 0.842, 0.2132, 0.8946, 0.8619, 0.3147, 0.8567, 0.3151, 0.8561, 0.2624, 0.5994, 0.8281, 0.5942, 0.8278, 0.5991, 0.7754, 0.5771, 0.828, 0.572, 0.828, 0.5746, 0.7754, 0.6098, 0.8281, 0.6047, 0.8278, 0.6095, 0.7754, 0.841, 0.3147, 0.8359, 0.3151, 0.8352, 0.2624, 0.8932, 0.3147, 0.888, 0.3151, 0.8874, 0.2624, 0.4533, 0.7707, 0.4481, 0.7707, 0.4507, 0.7181, 0.8463, 0.3044, 0.8514, 0.3047, 0.8457, 0.357, 0.8723, 0.3147, 0.8672, 0.3151, 0.8665, 0.2624, 0.8984, 0.3044, 0.9036, 0.3047, 0.8978, 0.357, 0.4428, 0.7707, 0.4377, 0.7707, 0.4403, 0.7181, 0.5838, 0.7819, 0.5889, 0.7816, 0.5887, 0.8343, 0.8776, 0.3044, 0.8827, 0.3047, 0.877, 0.357, 0.2239, 0.8884, 0.2187, 0.8881, 0.2236, 0.8357, 0.2343, 0.8884, 0.2292, 0.8881, 0.234, 0.8357, 0.2343, 0.8884, 0.2356, 0.9188, 0.2252, 0.9184, 0.2292, 0.8881, 0.8463, 0.3044, 0.8455, 0.2739, 0.8559, 0.2745, 0.8514, 0.3047, 0.8619, 0.3147, 0.8664, 0.3449, 0.8559, 0.3455, 0.8567, 0.3151, 0.4533, 0.7707, 0.4559, 0.8011, 0.4455, 0.8011, 0.4481, 0.7707, 0.2083, 0.8422, 0.2043, 0.812, 0.2147, 0.8115, 0.2134, 0.842, 0.5838, 0.7819, 0.5798, 0.7516, 0.5902, 0.7512, 0.5889, 0.7816, 0.841, 0.3147, 0.8455, 0.3449, 0.8351, 0.3455, 0.8359, 0.3151, 0.4428, 0.7707, 0.4455, 0.8011, 0.435, 0.8011, 0.4377, 0.7707, 0.6098, 0.8281, 0.6111, 0.8585, 0.6007, 0.858, 0.6047, 0.8278, 0.5771, 0.828, 0.5798, 0.8584, 0.5694, 0.8584, 0.572, 0.828, 0.2239, 0.8884, 0.2252, 0.9188, 0.2147, 0.9184, 0.2187, 0.8881, 0.8984, 0.3044, 0.8976, 0.2739, 0.9081, 0.2745, 0.9036, 0.3047, 0.8872, 0.3455, 0.888, 0.3151, 0.8932, 0.3147, 0.8976, 0.3449, 0.8664, 0.3455, 0.8672, 0.3151, 0.8723, 0.3147, 0.8768, 0.3449, 0.5902, 0.858, 0.5942, 0.8278, 0.5994, 0.8281, 0.6007, 0.8585, 0.8872, 0.2745, 0.8827, 0.3047, 0.8776, 0.3044, 0.8768, 0.2739, 0.9035, 0.2641, 0.9081, 0.2629, 0.9081, 0.2745, 0.9031, 0.2702, 0.1079, 0.8334, 0.1079, 0.9628, 0.09837, 0.875, 0.1031, 0.845, 0.1079, 0.9628, 0.1037, 0.9629, 0.09931, 0.9272, 0.09837, 0.875, 0.8618, 0.3553, 0.8573, 0.357, 0.8559, 0.3455, 0.8614, 0.3492, 0.5225, 0.8735, 0.5225, 0.9891, 0.5178, 0.979, 0.513, 0.9505, 0.2311, 0.8002, 0.2356, 0.8, 0.234, 0.8357, 0.2292, 0.8881, 0.4507, 0.6823, 0.4552, 0.6828, 0.4533, 0.7707, 0.4507, 0.7181, 0.899, 0.2624, 0.9035, 0.2641, 0.9031, 0.2702, 0.8976, 0.2739, 0.2547, 0.8, 0.2547, 0.9294, 0.2451, 0.842, 0.2499, 0.8115, 0.5415, 0.8735, 0.5415, 0.9891, 0.5368, 0.979, 0.532, 0.9505, 0.8664, 0.3565, 0.8618, 0.3553, 0.8614, 0.3492, 0.8664, 0.3449, 0.8722, 0.3553, 0.8678, 0.357, 0.8664, 0.3455, 0.8718, 0.3492, 0.07931, 0.8342, 0.07931, 0.9637, 0.07455, 0.9522, 0.06978, 0.9217, 0.9459, 0.2624, 0.9459, 0.3615, 0.9365, 0.2963, 0.9412, 0.271, 0.4462, 0.6828, 0.4507, 0.6823, 0.4507, 0.7181, 0.4481, 0.7707, 0.2091, 0.8017, 0.2135, 0.8, 0.2147, 0.8115, 0.2093, 0.8078, 0.9905, 0.7122, 0.9905, 0.8279, 0.981, 0.7483, 0.9857, 0.7227, 0.6102, 0.87, 0.6102, 0.9936, 0.6054, 0.9825, 0.6007, 0.9546, 0.606, 0.8711, 0.6102, 0.87, 0.6007, 0.9546, 0.6016, 0.9052, 0.8768, 0.3565, 0.8722, 0.3553, 0.8718, 0.3492, 0.8768, 0.3449, 0.5893, 0.872, 0.5893, 0.9956, 0.5845, 0.9847, 0.5798, 0.9548, 0.532, 0.8708, 0.532, 0.9865, 0.5225, 0.9095, 0.5273, 0.881, 0.2045, 0.8004, 0.2091, 0.8017, 0.2093, 0.8078, 0.2043, 0.812, 0.8513, 0.2641, 0.8559, 0.2629, 0.8559, 0.2745, 0.851, 0.2702, 0.1174, 0.8334, 0.1174, 0.9628, 0.1079, 0.875, 0.1127, 0.845, 0.09837, 0.8335, 0.09837, 0.9629, 0.0936, 0.9513, 0.08884, 0.9213, 0.532, 0.9865, 0.5279, 0.9891, 0.5235, 0.9575, 0.5225, 0.9095, 0.2147, 0.9304, 0.2102, 0.9301, 0.2083, 0.8422, 0.2132, 0.8946, 0.5035, 0.8708, 0.5035, 0.9945, 0.4987, 0.9834, 0.494, 0.9554, 0.08884, 0.8334, 0.08884, 0.9628, 0.07931, 0.875, 0.08407, 0.845, 0.07514, 0.8334, 0.07931, 0.8342, 0.06978, 0.9217, 0.07072, 0.869, 0.8469, 0.2624, 0.8513, 0.2641, 0.851, 0.2702, 0.8455, 0.2739, 0.9649, 0.2624, 0.9649, 0.3615, 0.9601, 0.3525, 0.9554, 0.3314, 0.9724, 0.676, 0.9682, 0.6779, 0.9638, 0.644, 0.9628, 0.5932, 0.4507, 0.8111, 0.4462, 0.8126, 0.4455, 0.8011, 0.4507, 0.805, 0.551, 0.8708, 0.551, 0.9865, 0.5415, 0.9069, 0.5463, 0.8813, 0.2547, 0.9294, 0.2505, 0.9303, 0.2461, 0.8946, 0.2451, 0.842, 0.09419, 0.8334, 0.09837, 0.8335, 0.08884, 0.9213, 0.08978, 0.8691, 1.0, 0.8279, 1.0, 0.9435, 0.9952, 0.9331, 0.9905, 0.9074, 0.5089, 0.8708, 0.513, 0.8735, 0.5035, 0.9505, 0.5045, 0.9025, 0.4552, 0.8126, 0.4507, 0.8111, 0.4507, 0.805, 0.4559, 0.8011, 0.2299, 0.9287, 0.2254, 0.9299, 0.2252, 0.9184, 0.2302, 0.9226, 0.9724, 0.5524, 0.9724, 0.676, 0.9628, 0.5932, 0.9676, 0.5633, 0.08884, 0.9628, 0.08466, 0.9629, 0.08025, 0.9272, 0.07931, 0.875, 0.893, 0.3553, 0.8886, 0.357, 0.8872, 0.3455, 0.8927, 0.3492, 0.9554, 0.2624, 0.9554, 0.3615, 0.9506, 0.3525, 0.9459, 0.3314, 0.494, 0.9945, 0.4898, 0.9934, 0.4854, 0.9593, 0.4845, 0.9099, 0.5852, 0.87, 0.5893, 0.872, 0.5798, 0.9548, 0.5807, 0.904])
me_sphere_000.materials.append(mat_musrhooomlight)
me_sphere_000.materials.append(mat_brownopaque)
me_sphere_000.use_remesh_fix_poles = True
me_sphere_000.use_remesh_preserve_attributes = False
me_sphere_000.use_mirror_vertex_groups = False
me_sphere_000.update()

# ---- objects
ob_mashroom_001 = bpy.data.objects.new('mashroom.001', me_sphere_000)

# ---- transforms, parenting, visibility, modifiers, constraints
ob_mashroom_001.location = (0.0, 0.0, 0.5)
ob_mashroom_001.lineart.crease_threshold = 0.0

# ---- collection membership
col_collection.objects.link(ob_mashroom_001)

# ---- scene / render settings (as saved in the file)
scene.frame_start = 1; scene.frame_end = 250; scene.frame_set(1)
scene.render.engine = 'BLENDER_EEVEE_NEXT'
scene.cycles.use_denoising = False
scene.cycles.samples = 128
scene.cycles.sampling_pattern = 'TABULATED_SOBOL'
scene.cycles.use_adaptive_sampling = False
scene.cycles.use_light_tree = False
scene.view_settings.view_transform = 'Filmic'
bpy.context.view_layer.update()

# ---- added for rendering (the .blend has no active camera and no usable light): camera, sun
cam_auto = bpy.data.cameras.new('AutoCamera')
cam_auto.lens = 50.0
cam_auto.sensor_width = 36.0
cam_auto.clip_end = 1000.0
ob_auto_camera = bpy.data.objects.new('AutoCamera', cam_auto)
scene.collection.objects.link(ob_auto_camera)
ob_auto_camera.location = (2.91348, -3.49618, 3.08575)
ob_auto_camera.rotation_euler = (1.09748, -7.21219e-08, 0.694738)
scene.camera = ob_auto_camera
light_auto_sun = bpy.data.lights.new('AutoSun', 'SUN')
light_auto_sun.energy = 3.0
light_auto_sun.angle = 0.0523599
ob_auto_sun = bpy.data.objects.new('AutoSun', light_auto_sun)
scene.collection.objects.link(ob_auto_sun)
ob_auto_sun.rotation_euler = (0.872665, 0.174533, 0.523599)
bpy.context.view_layer.update()
